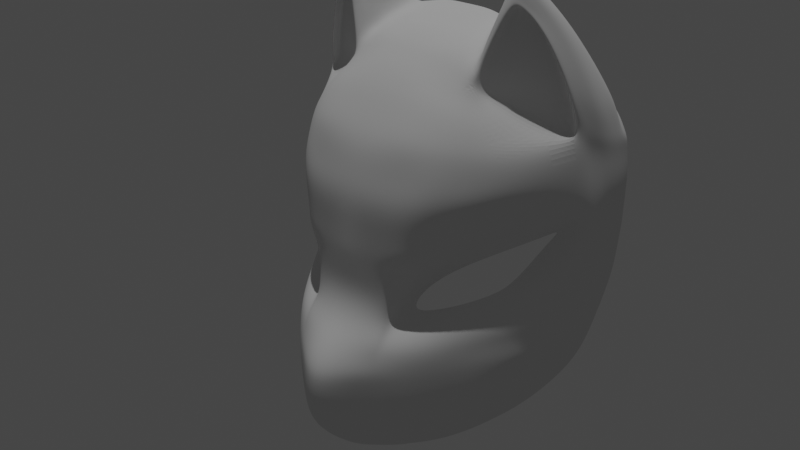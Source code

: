 # Source: Mask.blend  (saved by Blender 2.80.75; exported with 4.5.12 LTS)
import bpy
from mathutils import Matrix  # noqa: F401  (used for matrix-valued properties, if any)

bpy.ops.wm.read_factory_settings(use_empty=True)
scene = bpy.context.scene
scene.name = 'Scene'

# ---- collections
col_images = bpy.data.collections.new('Images'); scene.collection.children.link(col_images)
col_mask = bpy.data.collections.new('Mask'); scene.collection.children.link(col_mask)

# ---- world
world_world = bpy.data.worlds.new('World'); scene.world = world_world
world_world.use_nodes = True; world_world.node_tree.nodes.clear()
_N = world_world.node_tree.nodes; _L = world_world.node_tree.links
n0 = _N.new('ShaderNodeOutputWorld'); n0.name = 'World Output'; n0.location = (300, 300)
n1 = _N.new('ShaderNodeBackground'); n1.name = 'Background'; n1.location = (10, 300)
n1.inputs[0].default_value = (0.05088, 0.05088, 0.05088, 1.0)
_L.new(n1.outputs[0], n0.inputs[0])
n0.is_active_output = True
world_world.color = (0.05088, 0.05088, 0.05088)
world_world.use_sun_shadow = False
world_world.sun_shadow_jitter_overblur = 0.0

# ---- lights
light_sun = bpy.data.lights.new('Sun', 'SUN')
light_sun.transmission_factor = 0.0
light_sun.energy = 1.0
light_sun.shadow_soft_size = 0.125

# ---- meshes
me_plane = bpy.data.meshes.new('Plane')
me_plane.from_pydata([(0.0, 3.486, -1.599), (0.1287, 3.527, -1.817), (0.1287, 3.486, -1.599), (0.1221, 3.543, -2.07), (0.0, 3.527, -1.817), (0.0, 3.543, -2.07), (0.0, 3.426, -1.459), (0.1287, 3.426, -1.459), (0.0, 3.377, -1.383), (0.1287, 3.377, -1.383), (0.0, 3.321, -1.301), (0.1248, 3.321, -1.302), (0.1266, 3.257, -1.221), (0.0, 3.256, -1.219), (0.1308, 3.164, -1.124), (0.0, 3.166, -1.125), (0.1346, 3.064, -1.042), (0.0, 3.063, -1.04), (0.1386, 2.935, -0.9433), (0.0, 2.937, -0.9453), (0.1386, 2.822, -0.8819), (0.0, 2.819, -0.8789), (0.1394, 2.663, -0.83), (0.0, 2.66, -0.8252), (0.1397, 2.503, -0.78), (0.0, 2.503, -0.7769), (0.3436, 2.503, -0.8136), (0.525, 2.503, -0.8899), (1.271, 2.503, -2.127), (1.249, 2.503, -2.007), (1.2, 2.503, -1.905), (0.7054, 2.503, -1.073), (0.5756, 3.468, -2.042), (0.4276, 3.482, -2.043), (0.421, 3.483, -2.08), (0.3092, 3.51, -2.071), (0.3283, 3.51, -2.011), (0.2094, 3.533, -2.022), (0.2028, 3.535, -2.075), (0.1287, 3.541, -2.018), (0.0, 3.541, -2.018), (0.5629, 3.436, -2.095), (0.7577, 3.36, -2.082), (0.7265, 3.343, -2.128), (0.9473, 3.211, -2.133), (0.9195, 3.205, -2.174), (1.094, 3.08, -2.174), (1.071, 3.08, -2.212), (1.211, 2.89, -2.221), (1.204, 2.889, -2.254), (1.249, 2.791, -2.194), (1.247, 2.76, -2.271), (0.2139, 3.514, -1.818), (1.176, 3.12, -2.119), (1.177, 3.125, -2.006), (1.244, 2.808, -2.086), (1.107, 3.288, -2.066), (1.113, 3.293, -1.962), (1.009, 3.484, -1.995), (1.021, 3.491, -1.898), (0.8982, 3.677, -1.905), (0.9154, 3.685, -1.813), (0.7946, 3.833, -1.802), (0.8196, 3.833, -1.726), (0.755, 3.919, -1.728), (0.7556, 3.918, -1.681), (0.719, 3.938, -1.716), (0.7188, 3.942, -1.669), (0.685, 3.939, -1.707), (0.6841, 3.935, -1.668), (0.6543, 3.898, -1.745), (0.6307, 3.894, -1.69), (0.5956, 3.818, -1.817), (0.571, 3.812, -1.756), (0.5435, 3.726, -1.89), (0.5148, 3.719, -1.827), (0.4977, 3.631, -1.947), (0.471, 3.623, -1.877), (0.4464, 3.55, -1.977), (0.421, 3.546, -1.909), (0.3199, 3.508, -1.924), (0.2126, 3.525, -1.923), (1.227, 2.853, -2.224), (1.225, 2.837, -2.262), (1.129, 3.096, -2.164), (1.014, 3.243, -2.116), (0.8617, 3.413, -2.055), (0.712, 3.567, -1.992), (0.6999, 3.682, -1.93), (1.241, 2.819, -2.223), (1.157, 3.11, -2.156), (1.069, 3.27, -2.104), (0.9488, 3.455, -2.036), (0.8277, 3.627, -1.96), (1.239, 2.796, -2.268), (0.7459, 3.75, -1.885), (0.3901, 3.493, -2.036), (0.3737, 3.494, -2.076), (0.4938, 3.519, -2.015), (0.6204, 3.708, -1.916), (0.582, 3.608, -1.974), (0.6616, 3.798, -1.85), (0.7122, 3.881, -1.776), (1.049, 3.197, -1.763), (1.105, 2.885, -1.811), (0.9977, 3.349, -1.731), (0.9276, 3.515, -1.691), (0.8595, 3.635, -1.653), (0.7588, 3.745, -1.597), (0.7277, 3.752, -1.581), (0.6977, 3.729, -1.566), (0.6602, 3.656, -1.535), (0.614, 3.542, -1.509), (0.5738, 3.434, -1.481), (0.5479, 3.356, -1.466), (0.6144, 3.104, -1.455), (0.4721, 3.475, -2.043), (0.5318, 3.286, -1.454), (0.8027, 3.707, -1.623), (0.7207, 3.027, -1.501), (0.8652, 2.927, -1.581), (1.015, 2.86, -1.681), (0.5196, 3.679, -1.762), (0.6859, 3.905, -1.64), (0.8187, 3.815, -1.692), (1.098, 3.3, -1.904), (1.227, 2.824, -2.014), (1.009, 3.494, -1.846), (0.7553, 3.893, -1.655), (0.6324, 3.861, -1.654), (0.4738, 3.587, -1.802), (1.159, 3.134, -1.943), (0.9087, 3.679, -1.768), (0.7196, 3.915, -1.643), (0.5745, 3.774, -1.705), (0.4229, 3.516, -1.826), (0.4419, 3.472, -1.738), (0.4582, 3.43, -1.658), (0.4889, 3.351, -1.525), (0.5804, 3.722, -1.656), (0.58, 3.673, -1.611), (0.5873, 3.606, -1.55), (0.72, 3.877, -1.621), (0.7191, 3.841, -1.607), (0.7195, 3.796, -1.592), (0.8974, 3.67, -1.74), (0.8866, 3.662, -1.716), (0.8723, 3.65, -1.684), (1.135, 3.148, -1.901), (1.112, 3.16, -1.863), (1.081, 3.178, -1.813), (0.4877, 3.537, -1.722), (0.4941, 3.489, -1.649), (0.5156, 3.413, -1.536), (0.6355, 3.816, -1.625), (0.6321, 3.774, -1.6), (0.636, 3.717, -1.567), (0.7545, 3.859, -1.635), (0.7527, 3.827, -1.621), (0.752, 3.786, -1.607), (0.9906, 3.5, -1.809), (0.9733, 3.505, -1.777), (0.9498, 3.513, -1.733), (1.204, 2.839, -1.968), (1.181, 2.852, -1.932), (1.144, 2.873, -1.871), (1.076, 3.311, -1.864), (1.055, 3.321, -1.828), (1.027, 3.334, -1.779), (0.8143, 3.791, -1.674), (0.8098, 3.769, -1.658), (0.8046, 3.738, -1.64), (0.6873, 3.865, -1.617), (0.6874, 3.828, -1.602), (0.6894, 3.78, -1.582), (0.5283, 3.625, -1.693), (0.5309, 3.573, -1.629), (0.5414, 3.503, -1.542), (0.128, 3.538, -1.904), (0.0, 3.539, -1.901), (0.1287, 3.507, -1.708), (0.0, 3.507, -1.708), (0.2114, 3.494, -1.709), (0.3259, 3.495, -1.823), (0.3221, 3.47, -1.717), (0.3942, 3.46, -1.733), (0.4053, 3.421, -1.645), (0.4425, 3.327, -1.49), (0.5049, 3.229, -1.42), (0.5631, 3.154, -1.429), (0.4739, 3.468, -2.084), (0.383, 3.514, -1.921), (0.4312, 3.496, -2.027), (0.3937, 3.516, -1.994), (1.155, 3.001, -2.194), (1.188, 2.939, -2.207), (1.177, 2.946, -2.245), (1.141, 3.004, -2.232), (1.231, 2.885, -2.163), (1.21, 2.993, -2.149), (1.178, 2.996, -2.188), (1.206, 2.915, -2.206), (1.197, 2.993, -2.185), (1.222, 2.894, -2.201), (1.166, 3.026, -1.927), (1.188, 2.922, -1.95), (1.209, 3.0, -2.033), (1.229, 2.894, -2.064), (1.142, 3.04, -1.889), (1.166, 2.935, -1.914), (1.191, 3.012, -1.97), (1.212, 2.908, -1.995), (1.111, 3.058, -1.839), (1.13, 2.956, -1.857), (1.079, 3.076, -1.789), (1.098, 2.971, -1.819), (0.2155, 3.464, -1.597), (0.3261, 3.439, -1.617), (0.2143, 3.416, -1.459), (0.3411, 3.395, -1.515), (0.4203, 3.378, -1.567), (0.475, 3.387, -1.596), (0.5831, 3.64, -1.58), (0.7182, 3.818, -1.599), (0.8794, 3.656, -1.7), (1.096, 3.169, -1.838), (0.5027, 3.448, -1.595), (0.633, 3.745, -1.583), (0.7515, 3.806, -1.613), (0.9615, 3.509, -1.755), (1.164, 2.862, -1.904), (1.041, 3.327, -1.803), (0.8069, 3.753, -1.649), (0.6874, 3.803, -1.592), (0.5357, 3.538, -1.585), (1.126, 3.049, -1.864), (1.149, 2.945, -1.886), (0.2203, 3.368, -1.39), (0.343, 3.349, -1.438), (0.2296, 3.314, -1.316), (0.3606, 3.288, -1.366), (0.3856, 3.496, -1.831), (1.026, 3.197, -1.844), (1.074, 2.9, -1.852), (0.9749, 3.349, -1.811), (0.9047, 3.515, -1.771), (0.8366, 3.635, -1.734), (0.7588, 3.745, -1.677), (0.7277, 3.752, -1.662), (0.7134, 3.729, -1.647), (0.6759, 3.656, -1.616), (0.6296, 3.542, -1.573), (0.5895, 3.434, -1.54), (0.5751, 3.344, -1.522), (0.621, 3.115, -1.539), (0.5611, 3.272, -1.511), (0.8027, 3.707, -1.703), (0.7304, 3.043, -1.596), (0.8785, 2.953, -1.686), (1.021, 2.898, -1.786), (0.5557, 3.209, -1.499), (0.5691, 3.157, -1.498), (1.056, 3.076, -1.869), (1.059, 2.979, -1.855), (0.8649, 3.52, -1.732), (0.8021, 3.525, -1.692), (0.7394, 3.531, -1.652), (0.6767, 3.536, -1.613), (0.8005, 3.641, -1.699), (0.7798, 3.643, -1.687), (0.7399, 3.648, -1.663), (0.7001, 3.652, -1.639), (0.913, 3.366, -1.757), (0.8282, 3.383, -1.703), (0.7434, 3.4, -1.649), (0.6586, 3.417, -1.594), (0.9489, 3.227, -1.78), (0.8491, 3.257, -1.716), (0.7492, 3.286, -1.652), (0.6494, 3.316, -1.588), (0.6461, 3.237, -1.583), (0.7526, 3.197, -1.655), (0.8615, 3.156, -1.727), (0.9703, 3.116, -1.798), (0.6386, 3.169, -1.572), (0.7504, 3.117, -1.646), (0.87, 3.062, -1.726), (0.9861, 3.013, -1.805), (0.2457, 3.246, -1.228), (0.273, 3.155, -1.131), (0.3023, 3.054, -1.05), (0.3285, 2.931, -0.9568), (0.3721, 3.219, -1.275), (0.411, 3.137, -1.182), (0.4548, 3.036, -1.107), (0.4997, 2.908, -1.03), (0.4827, 3.172, -1.326), (0.5183, 3.102, -1.248), (0.5728, 3.01, -1.189), (0.5412, 3.136, -1.349), (0.5873, 3.084, -1.322), (0.6308, 2.888, -1.141), (0.7558, 2.878, -1.312), (0.6687, 2.995, -1.31), (0.3346, 2.823, -0.9104), (0.5141, 2.81, -0.9896), (0.6507, 2.795, -1.109), (0.8098, 2.789, -1.321), (0.3395, 2.668, -0.8666), (0.5237, 2.665, -0.9412), (0.6604, 2.66, -1.066), (0.8431, 2.67, -1.321), (1.07, 2.748, -1.691), (1.137, 2.772, -1.815), (1.159, 2.766, -1.888), (1.191, 2.747, -1.949), (1.212, 2.734, -1.985), (1.234, 2.719, -2.031), (1.25, 2.702, -2.103), (1.25, 2.659, -2.287), (1.254, 2.683, -2.208), (1.174, 2.757, -1.921), (1.087, 2.503, -1.69), (1.165, 2.503, -1.828), (1.235, 2.503, -1.971), (1.262, 2.503, -2.054), (1.27, 2.503, -2.227), (1.22, 2.503, -1.943), (0.8707, 2.503, -1.326), (1.259, 2.503, -2.302), (1.224, 2.113, -1.95), (1.241, 2.113, -2.325), (0.8842, 1.794, -1.507), (1.252, 2.113, -2.251), (1.246, 2.113, -2.071), (1.238, 2.113, -1.983), (1.06, 2.154, -1.843), (0.8421, 2.118, -1.495), (1.198, 2.103, -1.903), (1.243, 2.113, -2.024), (1.253, 2.113, -2.151), (0.3436, 2.113, -0.794), (0.0, 2.113, -0.737), (0.1397, 2.113, -0.7589), (1.204, 1.761, -1.95), (1.214, 1.771, -2.321), (1.221, 1.76, -2.249), (1.217, 1.76, -2.077), (1.209, 1.76, -1.986), (1.159, 1.761, -1.819), (1.054, 1.76, -1.657), (1.194, 1.761, -1.9), (1.214, 1.76, -2.026), (1.223, 1.76, -2.155), (0.3213, 1.763, -0.789), (0.0, 1.774, -0.7215), (0.1985, 1.763, -0.7576), (0.0, 1.614, -0.6449), (0.0, 1.493, -0.511), (0.2009, 1.622, -0.7014), (0.2962, 1.624, -0.7535), (0.5234, 1.65, -1.004), (0.6817, 1.686, -1.163), (0.8442, 1.72, -1.404), (1.046, 1.638, -1.643), (1.181, 1.609, -1.949), (1.188, 1.61, -2.316), (1.197, 1.609, -2.249), (1.193, 1.609, -2.076), (1.185, 1.609, -1.985), (1.149, 1.612, -1.814), (1.175, 1.609, -1.899), (1.189, 1.609, -2.026), (1.198, 1.609, -2.154), (0.2124, 1.508, -0.6133), (1.149, 1.411, -2.237), (1.141, 1.41, -2.316), (1.134, 1.411, -1.942), (1.038, 1.411, -1.646), (1.042, 1.511, -1.632), (1.155, 1.51, -1.944), (1.163, 1.51, -2.315), (1.171, 1.51, -2.243), (1.167, 1.51, -2.071), (1.159, 1.51, -1.98), (1.127, 1.51, -1.808), (1.149, 1.51, -1.894), (1.163, 1.51, -2.02), (1.172, 1.51, -2.149), (0.2201, 1.408, -0.5569), (0.0, 1.391, -0.4083), (0.3047, 1.511, -0.6611), (0.5262, 1.518, -0.8436), (0.6916, 1.523, -1.04), (0.8722, 1.53, -1.344), (1.145, 1.411, -2.069), (0.883, 1.412, -1.353), (0.6985, 1.412, -1.015), (0.5384, 1.412, -0.8021), (0.3126, 1.41, -0.6231), (1.151, 1.411, -2.146), (1.142, 1.411, -2.019), (1.127, 1.411, -1.892), (1.105, 1.411, -1.806), (1.137, 1.411, -1.978), (1.126, 1.307, -2.23), (1.112, 1.307, -2.311), (1.111, 1.307, -1.936), (1.028, 1.307, -1.624), (0.2247, 1.307, -0.5097), (0.0, 1.307, -0.3494), (1.123, 1.307, -2.065), (0.8894, 1.307, -1.336), (0.7166, 1.307, -1.029), (0.5498, 1.307, -0.7991), (0.3182, 1.307, -0.5889), (1.128, 1.307, -2.141), (1.119, 1.307, -2.013), (1.104, 1.307, -1.885), (1.082, 1.307, -1.787), (1.115, 1.307, -1.973), (1.107, 1.208, -2.221), (1.093, 1.208, -2.302), (1.092, 1.208, -1.926), (1.026, 1.208, -1.61), (0.2151, 1.208, -0.4925), (0.0, 1.208, -0.3119), (1.103, 1.208, -2.055), (0.8894, 1.208, -1.327), (0.7271, 1.208, -1.038), (0.5498, 1.208, -0.7897), (0.3214, 1.208, -0.5837), (1.108, 1.208, -2.132), (1.1, 1.208, -2.004), (1.085, 1.208, -1.875), (1.062, 1.208, -1.777), (1.095, 1.208, -1.963), (1.033, 0.9412, -2.217), (1.018, 0.9412, -2.278), (1.017, 0.9412, -1.923), (0.9517, 0.9412, -1.607), (0.2151, 0.9412, -0.4891), (0.0, 0.9412, -0.3085), (1.029, 0.9412, -2.052), (0.8894, 0.9412, -1.323), (0.7271, 0.9412, -1.035), (0.5498, 0.9412, -0.7864), (0.3683, 0.9412, -0.6206), (1.034, 0.9412, -2.129), (1.025, 0.9412, -2.001), (1.01, 0.9412, -1.872), (0.9881, 0.9412, -1.774), (1.021, 0.9412, -1.96), (0.948, 0.779, -2.173), (0.9339, 0.779, -2.234), (0.9328, 0.779, -1.879), (0.8776, 0.779, -1.611), (0.2092, 0.779, -0.5126), (0.0, 0.779, -0.3829), (0.9446, 0.779, -2.008), (0.822, 0.779, -1.357), (0.6823, 0.779, -1.062), (0.5236, 0.779, -0.8242), (0.3616, 0.779, -0.6477), (0.9494, 0.779, -2.085), (0.9407, 0.779, -1.957), (0.9259, 0.779, -1.828), (0.9113, 0.779, -1.764), (0.9365, 0.779, -1.916), (0.8461, 0.6249, -2.12), (0.8376, 0.6276, -2.175), (0.832, 0.6249, -1.828), (0.782, 0.6249, -1.585), (0.1673, 0.6249, -0.6432), (0.0, 0.6276, -0.5208), (0.8444, 0.6249, -1.962), (0.729, 0.6249, -1.375), (0.6285, 0.6249, -1.124), (0.489, 0.6249, -0.9102), (0.316, 0.6249, -0.7565), (0.8483, 0.6249, -2.037), (0.8403, 0.6249, -1.909), (0.8245, 0.6249, -1.777), (0.8096, 0.6249, -1.708), (0.8362, 0.6249, -1.867), (0.7604, 0.5237, -2.072), (0.7502, 0.5251, -2.12), (0.7473, 0.5237, -1.782), (0.6995, 0.5237, -1.55), (0.1306, 0.5237, -0.7316), (0.0, 0.5251, -0.641), (0.76, 0.5237, -1.92), (0.6531, 0.5237, -1.38), (0.5647, 0.5237, -1.171), (0.429, 0.5237, -0.992), (0.2664, 0.5237, -0.8481), (0.7632, 0.5237, -1.993), (0.7559, 0.5237, -1.866), (0.7393, 0.5237, -1.731), (0.7244, 0.5237, -1.66), (0.7518, 0.5237, -1.823), (0.6445, 0.4362, -2.019), (0.6395, 0.4376, -2.067), (0.6309, 0.4363, -1.733), (0.5864, 0.4363, -1.519), (0.1063, 0.4362, -0.8227), (0.0, 0.4376, -0.7466), (0.6438, 0.4363, -1.871), (0.5482, 0.4363, -1.388), (0.4776, 0.4363, -1.221), (0.3629, 0.4363, -1.064), (0.2249, 0.4363, -0.93), (0.6469, 0.4363, -1.941), (0.6397, 0.4363, -1.817), (0.6229, 0.4363, -1.681), (0.6085, 0.4363, -1.613), (0.6355, 0.4363, -1.774), (0.538, 0.3591, -1.962), (0.5369, 0.3627, -2.006), (0.5228, 0.3577, -1.688), (0.4781, 0.3577, -1.495), (0.0994, 0.3591, -0.9424), (0.0, 0.3627, -0.8764), (0.5361, 0.3577, -1.827), (0.4407, 0.3577, -1.396), (0.3792, 0.3577, -1.275), (0.2906, 0.3577, -1.147), (0.195, 0.3578, -1.039), (0.5388, 0.3578, -1.891), (0.5321, 0.3577, -1.776), (0.5147, 0.3577, -1.638), (0.5008, 0.3577, -1.574), (0.5278, 0.3577, -1.732), (0.4327, 0.2938, -1.905), (0.4356, 0.2977, -1.952), (0.4178, 0.2923, -1.642), (0.3823, 0.2923, -1.481), (0.09756, 0.2938, -1.043), (0.0, 0.2977, -0.9874), (0.4304, 0.2923, -1.774), (0.3547, 0.2923, -1.408), (0.3086, 0.2923, -1.316), (0.2412, 0.2923, -1.209), (0.1735, 0.2924, -1.121), (0.4329, 0.2924, -1.835), (0.4266, 0.2923, -1.726), (0.4111, 0.2923, -1.599), (0.3999, 0.2923, -1.545), (0.4224, 0.2923, -1.683), (0.3339, 0.2569, -1.855), (0.3345, 0.2591, -1.89), (0.3197, 0.2559, -1.609), (0.29, 0.2559, -1.459), (0.07729, 0.2552, -1.116), (0.0, 0.2563, -1.084), (0.3304, 0.2559, -1.743), (0.2678, 0.256, -1.393), (0.2345, 0.256, -1.316), (0.1904, 0.2561, -1.235), (0.141, 0.2565, -1.167), (0.3327, 0.2561, -1.8), (0.3274, 0.2559, -1.694), (0.3136, 0.2559, -1.566), (0.3044, 0.2559, -1.516), (0.3239, 0.2559, -1.651), (0.0, 0.2035, -1.783), (0.0, 0.2049, -1.81), (0.0, 0.203, -1.682), (0.0, 0.2031, -1.734), (0.0, 0.203, -1.633), (0.0, 0.203, -1.59), (0.2274, 0.228, -1.82), (0.0, 0.203, -1.548), (0.0, 0.203, -1.506), (0.0, 0.203, -1.407), (0.0, 0.203, -1.46), (0.0, 0.2033, -1.349), (0.0, 0.2047, -1.285), (0.0, 0.2104, -1.219), (0.0, 0.2261, -1.155), (0.1148, 0.2103, -1.796), (0.1151, 0.2118, -1.825), (0.2277, 0.2298, -1.851), (0.2244, 0.2274, -1.713), (0.1132, 0.2098, -1.691), (0.1141, 0.2099, -1.745), (0.2261, 0.2275, -1.768), (0.2198, 0.2274, -1.621), (0.1109, 0.2098, -1.6), (0.1121, 0.2098, -1.643), (0.2223, 0.2274, -1.664), (0.2125, 0.2275, -1.538), (0.1071, 0.2098, -1.517), (0.1093, 0.2098, -1.559), (0.2167, 0.2275, -1.58), (0.1964, 0.2275, -1.437), (0.09901, 0.2098, -1.418), (0.1039, 0.2098, -1.471), (0.2061, 0.2275, -1.491), (0.07192, 0.2147, -1.229), (0.1365, 0.2292, -1.241), (0.1161, 0.2332, -1.192), (0.06691, 0.2272, -1.171), (0.09184, 0.2099, -1.359), (0.1817, 0.2275, -1.376), (0.161, 0.2277, -1.308), (0.08213, 0.2107, -1.294), (1.199, 2.329, -1.899), (1.261, 2.308, -2.239), (1.25, 2.308, -2.313), (0.3436, 2.308, -0.8038), (1.236, 2.329, -1.978), (1.262, 2.308, -2.139), (0.1397, 2.308, -0.7695), (0.0, 2.308, -0.757), (1.254, 2.308, -2.063), (1.246, 2.308, -2.016), (0.525, 2.308, -0.8887), (1.154, 2.326, -1.821), (0.8828, 2.32, -1.475), (0.7523, 2.308, -1.19), (1.064, 2.323, -1.687), (1.221, 2.329, -1.944), (1.237, 1.936, -2.25), (1.227, 1.942, -2.323), (1.232, 1.936, -2.074), (1.238, 1.936, -2.153), (0.1691, 1.938, -0.7583), (0.3422, 1.938, -0.794), (0.525, 2.113, -0.8876), (1.137, 1.941, -1.809), (1.197, 1.937, -1.901), (1.224, 1.936, -1.985), (1.228, 1.936, -2.025), (0.5213, 1.927, -1.11), (1.214, 1.937, -1.95), (0.3886, 1.77, -0.9972), (0.0, 1.944, -0.7293), (0.3762, 1.633, -0.897), (0.379, 1.411, -0.6758), (0.3859, 1.512, -0.7347), (0.3864, 1.307, -0.6507), (0.3886, 1.208, -0.6443), (0.4217, 0.9412, -0.6694), (0.4093, 0.779, -0.6996), (0.3669, 0.6249, -0.8017), (0.3142, 0.5237, -0.8904), (0.2655, 0.4363, -0.9693), (0.2232, 0.3577, -1.07), (0.1934, 0.2924, -1.147), (0.1555, 0.2564, -1.187), (0.0, 0.2215, -1.174), (0.1221, 0.232, -1.207), (0.06839, 0.2235, -1.188), (0.3248, 1.627, -0.7989), (0.3504, 1.768, -0.8649), (0.4345, 1.938, -0.9549), (0.3458, 1.41, -0.6494), (0.334, 1.512, -0.6929), (0.3523, 1.307, -0.6198), (0.355, 1.208, -0.614), (0.395, 0.9412, -0.645), (0.3854, 0.779, -0.6737), (0.3414, 0.6249, -0.7791), (0.2903, 0.5237, -0.8693), (0.2452, 0.4363, -0.9497), (0.2091, 0.3578, -1.055), (0.1834, 0.2924, -1.134), (0.1482, 0.2564, -1.177), (0.0, 0.2238, -1.164), (0.1191, 0.2326, -1.2), (0.06765, 0.2253, -1.179), (0.9286, 1.888, -1.609), (1.058, 1.866, -1.679), (0.9945, 2.025, -1.742), (0.3429, 2.025, -0.794), (0.1544, 2.026, -0.7586), (0.0, 2.028, -0.7331), (0.4798, 2.025, -0.9212), (0.6651, 2.024, -1.241), (0.3424, 1.627, -0.8405), (0.3691, 1.768, -0.931), (0.4768, 1.927, -1.027), (0.3624, 1.411, -0.6626), (0.3523, 1.512, -0.7088), (0.3693, 1.307, -0.6352), (0.3718, 1.208, -0.6291), (0.4084, 0.9412, -0.6572), (0.3974, 0.779, -0.6866), (0.3542, 0.6249, -0.7904), (0.3022, 0.5237, -0.8798), (0.2554, 0.4363, -0.9595), (0.2161, 0.3578, -1.062), (0.1884, 0.2924, -1.14), (0.1519, 0.2564, -1.182), (0.0, 0.2227, -1.169), (0.1206, 0.2323, -1.203), (0.06802, 0.2244, -1.184), (0.6719, 2.114, -1.24), (0.575, 2.025, -1.101), (0.9976, 2.173, -1.708), (1.076, 2.208, -1.838), (0.0, 2.21, -0.747), (0.3436, 2.21, -0.7989), (0.1397, 2.21, -0.7642), (0.525, 2.21, -0.8881), (0.7091, 2.21, -1.234), (0.8722, 2.214, -1.512), (1.032, 2.237, -1.699), (1.148, 2.091, -1.859), (1.257, 2.21, -2.145), (1.245, 2.21, -2.02), (1.222, 2.204, -1.946), (1.182, 2.199, -1.902), (1.256, 2.21, -2.245), (1.245, 2.21, -2.319), (1.237, 2.204, -1.981), (1.25, 2.21, -2.067), (1.187, 2.25, -1.902), (1.259, 2.259, -2.242), (1.247, 2.259, -2.316), (1.236, 2.256, -1.98), (1.252, 2.259, -2.065), (1.26, 2.259, -2.142), (1.246, 2.259, -2.018), (1.222, 2.256, -1.946), (1.193, 2.28, -1.901), (1.26, 2.283, -2.24), (1.249, 2.283, -2.315), (1.236, 2.283, -1.979), (1.253, 2.283, -2.064), (1.261, 2.283, -2.141), (1.246, 2.283, -2.017), (1.221, 2.283, -1.945), (1.119, 2.259, -1.83), (0.853, 1.806, -1.481), (1.014, 2.137, -1.805), (0.8519, 2.096, -1.506), (0.5362, 1.683, -1.053), (0.685, 1.723, -1.2), (0.8048, 1.767, -1.377), (0.5394, 1.923, -1.136), (0.4159, 1.779, -1.029), (0.4092, 1.671, -0.9621), (0.9007, 1.893, -1.591), (0.9593, 2.031, -1.712), (0.6837, 2.019, -1.275), (0.9772, 2.15, -1.691), (1.035, 2.177, -1.801)], [], [(180, 181, 0, 2), (2, 0, 6, 7), (7, 6, 8, 9), (9, 8, 10, 11), (12, 13, 15, 14), (14, 15, 17, 16), (16, 17, 19, 18), (18, 19, 21, 20), (20, 21, 23, 22), (22, 23, 25, 24), (40, 39, 3, 5), (4, 1, 178, 179), (1, 52, 81, 178), (3, 39, 37, 38), (38, 37, 36, 35), (97, 96, 33, 34), (190, 116, 32, 41), (41, 32, 42, 43), (43, 42, 44, 45), (45, 44, 46, 47), (196, 195, 48, 49), (94, 89, 50, 51), (39, 178, 81, 37), (53, 56, 57, 54), (56, 58, 59, 57), (58, 60, 61, 59), (60, 62, 63, 61), (62, 64, 65, 63), (64, 66, 67, 65), (66, 68, 69, 67), (68, 70, 71, 69), (70, 72, 73, 71), (72, 74, 75, 73), (74, 76, 77, 75), (79, 135, 130, 77), (36, 37, 81, 80), (76, 78, 79, 77), (192, 98, 32, 116), (203, 198, 50, 89), (90, 91, 56, 53), (91, 92, 58, 56), (92, 93, 60, 58), (42, 32, 87, 86), (44, 42, 86, 85), (46, 44, 85, 84), (195, 201, 82, 48), (49, 48, 82, 83), (95, 93, 87, 88), (99, 88, 87, 100), (100, 87, 32, 98), (62, 60, 93, 95), (86, 87, 93, 92), (85, 86, 92, 91), (84, 85, 91, 90), (201, 203, 89, 82), (83, 82, 89, 94), (99, 101, 95, 88), (101, 102, 62, 95), (72, 70, 102, 101), (74, 72, 101, 99), (76, 100, 98, 78), (74, 99, 100, 76), (183, 80, 81, 52), (35, 36, 96, 97), (66, 102, 70, 68), (62, 102, 66, 64), (77, 130, 122, 75), (63, 65, 128, 124), (61, 132, 127, 59), (63, 124, 132, 61), (71, 129, 123, 69), (75, 122, 134, 73), (67, 133, 128, 65), (59, 127, 125, 57), (57, 125, 131, 54), (69, 123, 133, 67), (73, 134, 129, 71), (191, 79, 78, 193), (205, 163, 126, 211), (211, 126, 55, 207), (236, 230, 164, 209), (130, 151, 175, 122), (151, 152, 176, 175), (226, 153, 177, 234), (134, 139, 154, 129), (139, 140, 155, 154), (222, 141, 156, 227), (123, 172, 142, 133), (172, 173, 143, 142), (233, 174, 144, 223), (124, 128, 157, 169), (169, 157, 158, 170), (232, 228, 159, 171), (132, 145, 160, 127), (145, 146, 161, 160), (224, 147, 162, 229), (125, 166, 148, 131), (166, 167, 149, 148), (231, 168, 150, 225), (199, 53, 54, 206), (209, 164, 163, 205), (127, 160, 166, 125), (160, 161, 167, 166), (229, 162, 168, 231), (124, 169, 145, 132), (169, 170, 146, 145), (232, 171, 147, 224), (133, 142, 157, 128), (142, 143, 158, 157), (223, 144, 159, 228), (129, 154, 172, 123), (154, 155, 173, 172), (227, 156, 174, 233), (122, 175, 139, 134), (175, 176, 140, 139), (234, 177, 141, 222), (135, 136, 151, 130), (136, 137, 152, 151), (221, 138, 153, 226), (40, 179, 178, 39), (1, 4, 181, 180), (182, 52, 1, 180), (182, 184, 183, 52), (192, 96, 36, 193), (98, 192, 193, 78), (80, 191, 193, 36), (96, 192, 116, 33), (34, 33, 116, 190), (186, 137, 136, 185), (220, 221, 137, 186), (109, 108, 159, 144), (149, 208, 204, 148), (208, 209, 205, 204), (50, 198, 207, 55), (198, 199, 206, 207), (108, 118, 171, 159), (225, 235, 208, 149), (235, 236, 209, 208), (131, 210, 206, 54), (210, 211, 207, 206), (148, 204, 210, 131), (204, 205, 211, 210), (84, 90, 202, 200), (200, 202, 203, 201), (46, 84, 200, 194), (194, 200, 201, 195), (90, 53, 199, 202), (202, 199, 198, 203), (47, 46, 194, 197), (197, 194, 195, 196), (184, 182, 216, 217), (2, 216, 182, 180), (7, 218, 216, 2), (217, 216, 218, 219), (186, 185, 184, 217), (212, 213, 236, 235), (150, 212, 235, 225), (187, 138, 221, 220), (137, 221, 226, 152), (176, 234, 222, 140), (155, 227, 233, 173), (143, 223, 228, 158), (170, 232, 224, 146), (161, 229, 231, 167), (167, 231, 225, 149), (146, 224, 229, 161), (170, 158, 228, 232), (173, 233, 223, 143), (140, 222, 227, 155), (152, 226, 234, 176), (213, 165, 230, 236), (219, 220, 186, 217), (219, 218, 237, 238), (9, 237, 218, 7), (187, 220, 219, 238), (239, 237, 9, 11), (238, 237, 239, 240), (118, 107, 147, 171), (183, 184, 185, 241), (135, 241, 185, 136), (135, 79, 191, 241), (191, 80, 183, 241), (117, 188, 260, 255), (113, 114, 253, 252), (106, 107, 246, 245), (120, 121, 259, 258), (107, 118, 256, 246), (115, 119, 257, 254), (108, 109, 248, 247), (214, 103, 242, 262), (118, 108, 247, 256), (109, 110, 249, 248), (215, 214, 262, 263), (114, 117, 255, 253), (110, 111, 250, 249), (104, 215, 263, 243), (115, 254, 261, 189), (111, 112, 251, 250), (103, 105, 244, 242), (119, 120, 258, 257), (112, 113, 252, 251), (105, 106, 245, 244), (104, 243, 259, 121), (188, 189, 261, 260), (107, 106, 162, 147), (106, 105, 168, 162), (105, 103, 150, 168), (212, 150, 103, 214), (213, 212, 214, 215), (165, 213, 215, 104), (110, 109, 144, 174), (111, 110, 174, 156), (112, 111, 156, 141), (113, 112, 141, 177), (114, 113, 177, 153), (117, 114, 153, 138), (187, 188, 117, 138), (187, 238, 240, 188), (267, 271, 250, 251), (275, 267, 251, 252), (279, 275, 252, 253), (283, 262, 242, 276), (287, 263, 262, 283), (260, 284, 280, 255), (284, 285, 281, 280), (285, 286, 282, 281), (286, 287, 283, 282), (255, 280, 279, 253), (280, 281, 278, 279), (281, 282, 277, 278), (282, 283, 276, 277), (242, 244, 272, 276), (276, 272, 273, 277), (277, 273, 274, 278), (278, 274, 275, 279), (244, 245, 264, 272), (272, 264, 265, 273), (273, 265, 266, 274), (274, 266, 267, 275), (245, 246, 268, 264), (264, 268, 269, 265), (265, 269, 270, 266), (266, 270, 271, 267), (249, 250, 271, 248), (248, 271, 270, 247), (247, 270, 269, 256), (256, 269, 268, 246), (243, 263, 287, 259), (259, 287, 286, 258), (258, 286, 285, 257), (257, 285, 284, 254), (254, 284, 260, 261), (289, 288, 12, 14), (290, 289, 14, 16), (291, 290, 16, 18), (289, 293, 292, 288), (291, 295, 294, 290), (290, 294, 293, 289), (293, 294, 298, 297), (293, 297, 296, 292), (297, 300, 299, 296), (295, 301, 298, 294), (298, 303, 300, 297), (302, 303, 298, 301), (304, 291, 18, 20), (295, 291, 304, 305), (301, 295, 305, 306), (302, 301, 306, 307), (308, 304, 20, 22), (305, 304, 308, 309), (306, 305, 309, 310), (307, 306, 310, 311), (313, 104, 121, 312), (163, 164, 315, 316), (55, 126, 317, 318), (50, 55, 318, 320), (230, 165, 314, 321), (164, 230, 321, 315), (51, 50, 320, 319), (126, 163, 316, 317), (165, 104, 313, 314), (11, 10, 13, 12), (239, 11, 12, 288), (240, 239, 288, 292), (188, 240, 292, 296), (189, 188, 296, 299), (115, 189, 299, 300), (119, 115, 300, 303), (119, 303, 302, 120), (121, 120, 302, 307), (311, 312, 121, 307), (24, 26, 308, 22), (309, 308, 26, 27), (310, 309, 27, 31), (311, 310, 31, 328), (312, 311, 328, 322), (313, 312, 322, 323), (318, 317, 325, 28), (317, 316, 29, 325), (316, 315, 324, 29), (315, 321, 327, 324), (320, 318, 28, 326), (321, 314, 30, 327), (319, 320, 326, 329), (314, 313, 323, 30), (711, 716, 335, 339), (716, 712, 330, 335), (703, 704, 343, 341), (714, 710, 340, 333), (705, 703, 341, 629), (715, 714, 333, 331), (712, 713, 338, 330), (717, 711, 339, 334), (332, 363, 364, 350), (704, 702, 342, 343), (656, 682, 699, 678), (710, 717, 334, 340), (624, 623, 346, 345), (626, 625, 347, 353), (628, 627, 356, 354), (631, 630, 349, 351), (633, 632, 348, 352), (680, 681, 655, 654), (635, 631, 351, 344), (625, 633, 352, 347), (623, 626, 353, 346), (632, 635, 344, 348), (627, 637, 355, 356), (356, 355, 357, 359), (360, 354, 356, 359), (348, 344, 365, 369), (352, 348, 369, 372), (351, 349, 370, 371), (345, 346, 367, 366), (353, 347, 368, 373), (344, 351, 371, 365), (347, 352, 372, 368), (346, 353, 373, 367), (349, 350, 364, 370), (358, 374, 359, 357), (360, 359, 374, 391), (658, 654, 360, 391), (365, 371, 386, 380), (366, 367, 382, 381), (373, 368, 383, 388), (371, 370, 385, 386), (369, 365, 380, 384), (372, 369, 384, 387), (367, 373, 388, 382), (368, 372, 387, 383), (385, 370, 364, 379), (394, 379, 364, 363), (394, 363, 362, 393), (362, 361, 392, 393), (393, 392, 398, 397), (387, 384, 404, 401), (379, 394, 396, 378), (382, 388, 400, 375), (658, 391, 399, 657), (385, 379, 378, 403), (374, 358, 390, 389), (386, 385, 403, 402), (381, 382, 375, 376), (383, 387, 401, 395), (384, 380, 377, 404), (394, 393, 397, 396), (391, 374, 389, 399), (388, 383, 395, 400), (380, 386, 402, 377), (399, 389, 409, 415), (657, 399, 415, 659), (378, 396, 412, 408), (395, 401, 417, 411), (403, 378, 408, 419), (397, 398, 414, 413), (402, 403, 419, 418), (376, 375, 405, 406), (404, 377, 407, 420), (396, 397, 413, 412), (375, 400, 416, 405), (377, 402, 418, 407), (389, 390, 410, 409), (401, 404, 420, 417), (400, 395, 411, 416), (412, 413, 429, 428), (416, 411, 427, 432), (659, 415, 431, 660), (411, 417, 433, 427), (419, 408, 424, 435), (418, 419, 435, 434), (420, 407, 423, 436), (409, 410, 426, 425), (407, 418, 434, 423), (415, 409, 425, 431), (417, 420, 436, 433), (408, 412, 428, 424), (406, 405, 421, 422), (413, 414, 430, 429), (405, 416, 432, 421), (434, 435, 451, 450), (436, 423, 439, 452), (425, 426, 442, 441), (423, 434, 450, 439), (431, 425, 441, 447), (433, 436, 452, 449), (424, 428, 444, 440), (422, 421, 437, 438), (429, 430, 446, 445), (421, 432, 448, 437), (428, 429, 445, 444), (432, 427, 443, 448), (660, 431, 447, 661), (427, 433, 449, 443), (435, 424, 440, 451), (448, 443, 459, 464), (661, 447, 463, 662), (443, 449, 465, 459), (451, 440, 456, 467), (450, 451, 467, 466), (452, 439, 455, 468), (441, 442, 458, 457), (439, 450, 466, 455), (447, 441, 457, 463), (449, 452, 468, 465), (440, 444, 460, 456), (438, 437, 453, 454), (445, 446, 462, 461), (437, 448, 464, 453), (444, 445, 461, 460), (465, 468, 484, 481), (456, 460, 476, 472), (454, 453, 469, 470), (461, 462, 478, 477), (453, 464, 480, 469), (460, 461, 477, 476), (464, 459, 475, 480), (662, 463, 479, 663), (459, 465, 481, 475), (467, 456, 472, 483), (466, 467, 483, 482), (468, 455, 471, 484), (457, 458, 474, 473), (455, 466, 482, 471), (463, 457, 473, 479), (470, 469, 485, 486), (477, 478, 494, 493), (469, 480, 496, 485), (476, 477, 493, 492), (480, 475, 491, 496), (663, 479, 495, 664), (475, 481, 497, 491), (483, 472, 488, 499), (482, 483, 499, 498), (484, 471, 487, 500), (473, 474, 490, 489), (471, 482, 498, 487), (479, 473, 489, 495), (481, 484, 500, 497), (472, 476, 492, 488), (493, 494, 510, 509), (485, 496, 512, 501), (492, 493, 509, 508), (496, 491, 507, 512), (664, 495, 511, 665), (491, 497, 513, 507), (499, 488, 504, 515), (498, 499, 515, 514), (500, 487, 503, 516), (489, 490, 506, 505), (487, 498, 514, 503), (495, 489, 505, 511), (497, 500, 516, 513), (488, 492, 508, 504), (486, 485, 501, 502), (513, 516, 532, 529), (504, 508, 524, 520), (502, 501, 517, 518), (509, 510, 526, 525), (501, 512, 528, 517), (508, 509, 525, 524), (512, 507, 523, 528), (665, 511, 527, 666), (507, 513, 529, 523), (515, 504, 520, 531), (514, 515, 531, 530), (516, 503, 519, 532), (505, 506, 522, 521), (503, 514, 530, 519), (511, 505, 521, 527), (523, 529, 545, 539), (531, 520, 536, 547), (530, 531, 547, 546), (532, 519, 535, 548), (521, 522, 538, 537), (519, 530, 546, 535), (527, 521, 537, 543), (529, 532, 548, 545), (520, 524, 540, 536), (518, 517, 533, 534), (525, 526, 542, 541), (517, 528, 544, 533), (524, 525, 541, 540), (528, 523, 539, 544), (666, 527, 543, 667), (536, 540, 556, 552), (534, 533, 549, 550), (541, 542, 558, 557), (533, 544, 560, 549), (540, 541, 557, 556), (544, 539, 555, 560), (667, 543, 559, 668), (539, 545, 561, 555), (547, 536, 552, 563), (546, 547, 563, 562), (548, 535, 551, 564), (537, 538, 554, 553), (535, 546, 562, 551), (543, 537, 553, 559), (545, 548, 564, 561), (581, 580, 565, 566), (585, 584, 567, 568), (549, 560, 586, 571), (589, 588, 570, 569), (593, 592, 573, 572), (597, 596, 574, 575), (671, 602, 579, 669), (603, 606, 577, 576), (606, 599, 578, 577), (603, 576, 574, 596), (597, 575, 573, 592), (593, 572, 570, 588), (589, 569, 567, 584), (580, 585, 568, 565), (571, 586, 585, 580), (561, 590, 583, 555), (590, 589, 584, 583), (551, 594, 587, 564), (594, 593, 588, 587), (563, 598, 591, 562), (598, 597, 592, 591), (556, 604, 595, 552), (604, 603, 596, 595), (557, 558, 600, 605), (605, 600, 599, 606), (556, 557, 605, 604), (604, 605, 606, 603), (668, 559, 601, 670), (670, 601, 602, 671), (563, 552, 595, 598), (598, 595, 596, 597), (551, 562, 591, 594), (594, 591, 592, 593), (561, 564, 587, 590), (590, 587, 588, 589), (560, 555, 583, 586), (586, 583, 584, 585), (550, 549, 571, 582), (582, 571, 580, 581), (554, 579, 602, 553), (553, 602, 601, 559), (30, 323, 618, 607), (28, 325, 615, 612), (31, 27, 617, 620), (323, 322, 621, 618), (24, 25, 614, 613), (328, 31, 620, 619), (325, 29, 616, 615), (322, 328, 619, 621), (327, 30, 607, 622), (329, 326, 608, 609), (27, 26, 610, 617), (326, 28, 612, 608), (26, 24, 613, 610), (324, 327, 622, 611), (29, 324, 611, 616), (676, 677, 637, 627), (656, 628, 354, 655), (335, 330, 635, 632), (333, 340, 626, 623), (334, 339, 633, 625), (330, 338, 631, 635), (339, 335, 632, 633), (675, 676, 627, 628), (340, 334, 625, 626), (331, 333, 623, 624), (600, 652, 653, 599), (558, 650, 652, 600), (599, 653, 651, 578), (542, 649, 650, 558), (526, 648, 649, 542), (510, 647, 648, 526), (494, 646, 647, 510), (478, 645, 646, 494), (462, 644, 645, 478), (446, 643, 644, 462), (430, 642, 643, 446), (414, 641, 642, 430), (398, 639, 641, 414), (392, 640, 639, 398), (392, 361, 638, 640), (654, 655, 354, 360), (682, 656, 655, 681), (696, 670, 671, 697), (694, 668, 670, 696), (697, 671, 669, 695), (693, 667, 668, 694), (692, 666, 667, 693), (691, 665, 666, 692), (690, 664, 665, 691), (689, 663, 664, 690), (688, 662, 663, 689), (687, 661, 662, 688), (686, 660, 661, 687), (685, 659, 660, 686), (683, 657, 659, 685), (684, 658, 657, 683), (684, 680, 654, 658), (675, 678, 629, 341), (699, 679, 337, 698), (673, 350, 349, 630), (673, 672, 332, 350), (674, 672, 673, 630), (682, 634, 679, 699), (628, 656, 678, 675), (341, 343, 676, 675), (343, 342, 677, 676), (678, 699, 698, 629), (640, 638, 680, 684), (640, 684, 683, 639), (639, 683, 685, 641), (641, 685, 686, 642), (642, 686, 687, 643), (643, 687, 688, 644), (644, 688, 689, 645), (645, 689, 690, 646), (646, 690, 691, 647), (647, 691, 692, 648), (648, 692, 693, 649), (649, 693, 694, 650), (653, 697, 695, 651), (650, 694, 696, 652), (652, 696, 697, 653), (634, 682, 681, 636), (638, 636, 681, 680), (705, 629, 698, 706), (706, 698, 337, 707), (708, 707, 337, 700), (621, 619, 707, 708), (620, 706, 707, 619), (617, 705, 706, 620), (613, 614, 702, 704), (617, 610, 703, 705), (610, 613, 704, 703), (336, 674, 630, 709), (338, 709, 630, 631), (723, 722, 717, 710), (722, 724, 711, 717), (725, 718, 713, 712), (720, 719, 714, 715), (719, 723, 710, 714), (721, 725, 712, 716), (724, 721, 716, 711), (336, 709, 338, 713), (732, 729, 721, 724), (729, 733, 725, 721), (727, 731, 723, 719), (728, 727, 719, 720), (733, 726, 718, 725), (730, 732, 724, 722), (731, 730, 722, 723), (701, 336, 713, 718), (726, 607, 618, 734), (718, 726, 734, 701), (612, 615, 730, 731), (615, 616, 732, 730), (622, 607, 726, 733), (609, 608, 727, 728), (608, 612, 731, 727), (611, 622, 733, 729), (616, 611, 729, 732), (700, 701, 734, 708), (618, 621, 708, 734), (363, 332, 735, 740), (672, 674, 745, 744), (700, 337, 737, 747), (638, 361, 738, 743), (634, 636, 742, 741), (701, 700, 747, 748), (636, 638, 743, 742), (679, 634, 741, 746), (361, 362, 739, 738), (336, 701, 748, 736), (332, 672, 744, 735), (362, 363, 740, 739), (674, 336, 736, 745), (337, 679, 746, 737)])
me_plane.polygons.foreach_set('use_smooth', [1, 1, 1, 1, 1, 1, 1, 1, 1, 1, 1, 1, 1, 1, 1, 1, 1, 1, 1, 1, 1, 1, 1, 1, 1, 1, 1, 1, 1, 1, 1, 1, 1, 1, 1, 1, 1, 1, 1, 1, 1, 1, 1, 1, 1, 1, 1, 1, 1, 1, 1, 1, 1, 1, 1, 1, 1, 1, 1, 1, 1, 1, 1, 1, 1, 1, 1, 1, 1, 1, 1, 1, 1, 1, 1, 1, 1, 1, 1, 1, 1, 1, 1, 1, 1, 1, 1, 1, 1, 1, 1, 1, 1, 1, 1, 1, 1, 1, 1, 1, 1, 1, 1, 1, 1, 1, 1, 1, 1, 1, 1, 1, 1, 1, 1, 1, 1, 1, 1, 1, 1, 1, 1, 1, 1, 1, 1, 1, 1, 1, 1, 1, 1, 1, 1, 1, 1, 1, 1, 1, 1, 1, 1, 1, 1, 1, 1, 1, 1, 1, 1, 1, 1, 1, 1, 1, 1, 1, 1, 1, 1, 1, 1, 1, 1, 1, 1, 1, 1, 1, 1, 1, 1, 1, 1, 1, 1, 1, 1, 1, 1, 1, 1, 1, 1, 0, 1, 0, 1, 1, 1, 1, 1, 1, 1, 1, 0, 1, 1, 0, 1, 1, 0, 0, 1, 1, 1, 1, 1, 1, 1, 1, 1, 1, 1, 1, 1, 1, 1, 1, 1, 1, 1, 1, 1, 1, 1, 1, 1, 1, 1, 1, 1, 1, 1, 1, 1, 1, 1, 1, 1, 1, 1, 1, 1, 1, 1, 0, 0, 0, 0, 0, 1, 1, 1, 1, 1, 1, 1, 1, 1, 1, 1, 1, 1, 1, 1, 1, 1, 1, 1, 1, 0, 1, 1, 1, 1, 1, 1, 1, 1, 1, 1, 1, 1, 0, 0, 0, 0, 0, 1, 1, 1, 1, 1, 1, 1, 1, 1, 1, 1, 1, 1, 1, 1, 1, 1, 1, 1, 1, 1, 1, 1, 1, 1, 1, 1, 1, 1, 1, 1, 1, 1, 1, 1, 1, 1, 1, 1, 1, 1, 1, 1, 1, 1, 1, 1, 1, 1, 1, 1, 1, 1, 1, 1, 1, 1, 1, 1, 1, 1, 1, 1, 1, 1, 1, 1, 1, 1, 1, 1, 1, 1, 1, 1, 1, 1, 1, 1, 1, 1, 1, 1, 1, 1, 1, 1, 1, 1, 1, 1, 1, 1, 1, 1, 1, 1, 1, 1, 1, 1, 1, 1, 1, 1, 1, 1, 1, 1, 1, 1, 1, 1, 1, 1, 1, 1, 1, 1, 1, 1, 1, 1, 1, 1, 1, 1, 1, 1, 1, 1, 1, 1, 1, 1, 1, 1, 1, 1, 1, 1, 1, 1, 1, 1, 1, 1, 1, 1, 1, 1, 1, 1, 1, 1, 1, 1, 1, 1, 1, 1, 1, 1, 1, 1, 1, 1, 1, 1, 1, 1, 1, 1, 1, 1, 1, 1, 1, 1, 1, 1, 1, 1, 1, 1, 1, 1, 1, 1, 1, 1, 1, 1, 1, 1, 1, 1, 1, 1, 1, 1, 1, 1, 1, 1, 1, 1, 1, 1, 1, 1, 1, 1, 1, 1, 1, 1, 1, 1, 1, 1, 1, 1, 1, 1, 1, 1, 1, 1, 1, 1, 1, 1, 1, 1, 1, 1, 1, 1, 1, 1, 1, 1, 1, 1, 1, 1, 1, 1, 1, 1, 1, 1, 1, 1, 1, 1, 1, 1, 1, 1, 1, 1, 1, 1, 1, 1, 1, 1, 1, 1, 1, 1, 1, 1, 1, 1, 1, 1, 1, 1, 1, 1, 1, 1, 1, 1, 1, 1, 1, 1, 1, 1, 1, 1, 1, 1, 1, 1, 1, 1, 1, 1, 1, 1, 1, 1, 1, 1, 1, 1, 1, 1, 1, 1, 1, 1, 1, 1, 1, 1, 1, 1, 1, 1, 1, 1, 1, 1, 1, 1, 1, 1, 1, 1, 1, 1, 1, 1, 1, 1, 1, 1, 1, 1, 1, 1, 1, 1, 1, 1, 1, 1, 1, 1, 1, 1, 1, 1, 1, 1, 1, 1, 1, 1, 1, 1, 1, 1, 1, 1, 1, 1, 1, 1, 1, 1, 1, 1, 1, 1, 1, 1, 1, 1, 1, 1, 1, 1, 1, 1, 1, 1, 1, 1, 1, 1, 1, 1, 1, 1, 1, 1, 1, 1, 1])
_uv = me_plane.uv_layers.new(name='UVMap')
_uv.uv.foreach_set('vector', [1.0, 0.0, 0.5, 0.0, 0.5, 0.0, 1.0, 0.0, 1.0, 0.0, 0.5, 0.0, 0.5, 0.0, 1.0, 0.0, 1.0, 0.0, 0.5, 0.0, 0.5, 0.0, 1.0, 0.0, 1.0, 0.0, 0.5, 0.0, 0.5, 0.0, 1.0, 0.0, 1.0, 0.0, 0.5, 0.0, 0.5, 0.0, 1.0, 0.0, 1.0, 0.0, 0.5, 0.0, 0.5, 0.0, 1.0, 0.0, 1.0, 0.0, 0.5, 0.0, 0.5, 0.0, 1.0, 0.0, 1.0, 0.0, 0.5, 0.0, 0.5, 0.0, 1.0, 0.0, 1.0, 0.0, 0.5, 0.0, 0.5, 0.0, 1.0, 0.0, 1.0, 0.0, 0.5, 0.0, 0.5, 0.0, 1.0, 0.0, 0.0, 0.0, 0.0, 0.0, 0.0, 0.0, 0.0, 0.0, 0.5, 0.0, 0.0, 0.0, 0.0, 0.0, 0.0, 0.0, 0.0, 0.0, 0.0, 0.0, 0.0, 0.0, 0.0, 0.0, 0.0, 0.0, 0.0, 0.0, 0.0, 0.0, 0.0, 0.0, 0.0, 0.0, 0.0, 0.0, 0.0, 0.0, 0.0, 0.0, 0.0, 0.0, 0.0, 0.0, 0.0, 0.0, 0.0, 0.0, 0.0, 0.0, 0.0, 0.0, 0.0, 0.0, 0.0, 0.0, 0.0, 0.0, 0.0, 0.0, 0.0, 0.0, 0.0, 0.0, 0.0, 0.0, 0.0, 0.0, 0.0, 0.0, 0.0, 0.0, 0.0, 0.0, 0.0, 0.0, 0.0, 0.0, 0.0, 0.0, 0.0, 0.0, 0.0, 0.0, 0.0, 0.0, 0.0, 0.0, 0.0, 0.0, 0.0, 0.0, 0.0, 0.0, 0.0, 0.0, 0.0, 0.0, 0.0, 0.0, 0.0, 0.0, 0.0, 0.0, 0.0, 0.0, 0.0, 0.0, 0.0, 0.0, 0.0, 0.0, 0.0, 0.0, 0.0, 0.0, 0.0, 0.0, 0.0, 0.0, 0.0, 0.0, 0.0, 0.0, 0.0, 0.0, 0.0, 0.0, 0.0, 0.0, 0.0, 0.0, 0.0, 0.0, 0.0, 0.0, 0.0, 0.0, 0.0, 0.0, 0.0, 0.0, 0.0, 0.0, 0.0, 0.0, 0.0, 0.0, 0.0, 0.0, 0.0, 0.0, 0.0, 0.0, 0.0, 0.0, 0.0, 0.0, 0.0, 0.0, 0.0, 0.0, 0.0, 0.0, 0.0, 0.0, 0.0, 0.0, 0.0, 0.0, 0.0, 0.0, 0.0, 0.0, 0.0, 0.0, 0.0, 0.0, 0.0, 0.0, 0.0, 0.0, 0.0, 0.0, 0.0, 0.0, 0.0, 0.0, 0.0, 0.0, 0.0, 0.0, 0.0, 0.0, 0.0, 0.0, 0.0, 0.0, 0.0, 0.0, 0.0, 0.0, 0.0, 0.0, 0.0, 0.0, 0.0, 0.0, 0.0, 0.0, 0.0, 0.0, 0.0, 0.0, 0.0, 0.0, 0.0, 0.0, 0.0, 0.0, 0.0, 0.0, 0.0, 0.0, 0.0, 0.0, 0.0, 0.0, 0.0, 0.0, 0.0, 0.0, 0.0, 0.0, 0.0, 0.0, 0.0, 0.0, 0.0, 0.0, 0.0, 0.0, 0.0, 0.0, 0.0, 0.0, 0.0, 0.0, 0.0, 0.0, 0.0, 0.0, 0.0, 0.0, 0.0, 0.0, 0.0, 0.0, 0.0, 0.0, 0.0, 0.0, 0.0, 0.0, 0.0, 0.0, 0.0, 0.0, 0.0, 0.0, 0.0, 0.0, 0.0, 0.0, 0.0, 0.0, 0.0, 0.0, 0.0, 0.0, 0.0, 0.0, 0.0, 0.0, 0.0, 0.0, 0.0, 0.0, 0.0, 0.0, 0.0, 0.0, 0.0, 0.0, 0.0, 0.0, 0.0, 0.0, 0.0, 0.0, 0.0, 0.0, 0.0, 0.0, 0.0, 0.0, 0.0, 0.0, 0.0, 0.0, 0.0, 0.0, 0.0, 0.0, 0.0, 0.0, 0.0, 0.0, 0.0, 0.0, 0.0, 0.0, 0.0, 0.0, 0.0, 0.0, 0.0, 0.0, 0.0, 0.0, 0.0, 0.0, 0.0, 0.0, 0.0, 0.0, 0.0, 0.0, 0.0, 0.0, 0.0, 0.0, 0.0, 0.0, 0.0, 0.0, 0.0, 0.0, 0.0, 0.0, 0.0, 0.0, 0.0, 0.0, 0.0, 0.0, 0.0, 0.0, 0.0, 0.0, 0.0, 0.0, 0.0, 0.0, 0.0, 0.0, 0.0, 0.0, 0.0, 0.0, 0.0, 0.0, 0.0, 0.0, 0.0, 0.0, 0.0, 0.0, 0.0, 0.0, 0.0, 0.0, 0.0, 0.0, 0.0, 0.0, 0.0, 0.0, 0.0, 0.0, 0.0, 0.0, 0.0, 0.0, 0.0, 0.0, 0.0, 0.0, 0.0, 0.0, 0.0, 0.0, 0.0, 0.0, 0.0, 0.0, 0.0, 0.0, 0.0, 0.0, 0.0, 0.0, 0.0, 0.0, 0.0, 0.0, 0.0, 0.0, 0.0, 0.0, 0.0, 0.0, 0.0, 0.0, 0.0, 0.0, 0.0, 0.0, 0.0, 0.0, 0.0, 0.0, 0.0, 0.0, 0.0, 0.0, 0.0, 0.0, 0.0, 0.0, 0.0, 0.0, 0.0, 0.0, 0.0, 0.0, 0.0, 0.0, 0.0, 0.0, 0.0, 0.0, 0.0, 0.0, 0.0, 0.0, 0.0, 0.0, 0.0, 0.0, 0.0, 0.0, 0.0, 0.0, 0.0, 0.0, 0.0, 0.0, 0.0, 0.0, 0.0, 0.0, 0.0, 0.0, 0.0, 0.0, 0.0, 0.0, 0.0, 0.0, 0.0, 0.0, 0.0, 0.0, 0.0, 0.0, 0.0, 0.0, 0.0, 0.0, 0.0, 0.0, 0.0, 0.0, 0.0, 0.0, 0.0, 0.0, 0.0, 0.0, 0.0, 0.0, 0.0, 0.0, 0.0, 0.0, 0.0, 0.0, 0.0, 0.0, 0.0, 0.0, 0.0, 0.0, 0.0, 0.0, 0.0, 0.0, 0.0, 0.0, 0.0, 0.0, 0.0, 0.0, 0.0, 0.0, 0.0, 0.0, 0.0, 0.0, 0.0, 0.0, 0.0, 0.0, 0.0, 0.0, 0.0, 0.0, 0.0, 0.0, 0.0, 0.0, 0.0, 0.0, 0.0, 0.0, 0.0, 0.0, 0.0, 0.0, 0.0, 0.0, 0.0, 0.0, 0.0, 0.0, 0.0, 0.0, 0.0, 0.0, 0.0, 0.0, 0.0, 0.0, 0.0, 0.0, 0.0, 0.0, 0.0, 0.0, 0.0, 0.0, 0.0, 0.0, 0.0, 0.0, 0.0, 0.0, 0.0, 0.0, 0.0, 0.0, 0.0, 0.0, 0.0, 0.0, 0.0, 0.0, 0.0, 0.0, 0.0, 0.0, 0.0, 0.0, 0.0, 0.0, 0.0, 0.0, 0.0, 0.0, 0.0, 0.0, 0.0, 0.0, 0.0, 0.0, 0.0, 0.0, 0.0, 0.0, 0.0, 0.0, 0.0, 0.0, 0.0, 0.0, 0.0, 0.0, 0.0, 0.0, 0.0, 0.0, 0.0, 0.0, 0.0, 0.0, 0.0, 0.0, 0.0, 0.0, 0.0, 0.0, 0.0, 0.0, 0.0, 0.0, 0.0, 0.0, 0.0, 0.0, 0.0, 0.0, 0.0, 0.0, 0.0, 0.0, 0.0, 0.0, 0.0, 0.0, 0.0, 0.0, 0.0, 0.0, 0.0, 0.0, 0.0, 0.0, 0.0, 0.0, 0.0, 0.0, 0.0, 0.0, 0.0, 0.0, 0.0, 0.0, 0.0, 0.0, 0.0, 0.0, 0.0, 0.0, 0.0, 0.0, 0.0, 0.0, 0.0, 0.0, 0.0, 0.0, 0.0, 0.0, 0.0, 0.0, 0.0, 0.0, 0.0, 0.0, 0.0, 0.0, 0.0, 0.0, 0.0, 0.0, 0.0, 0.0, 0.0, 0.0, 0.0, 0.0, 0.0, 0.0, 0.0, 0.0, 0.0, 0.0, 0.0, 0.0, 0.0, 0.0, 0.0, 0.0, 0.0, 0.0, 0.0, 0.0, 0.0, 0.0, 0.0, 0.0, 0.0, 0.0, 0.0, 0.0, 0.0, 0.0, 0.0, 0.0, 0.0, 0.0, 0.0, 0.0, 0.0, 0.0, 0.0, 0.0, 0.0, 0.0, 0.0, 0.0, 0.0, 0.0, 0.0, 0.0, 0.0, 0.0, 0.0, 0.0, 0.0, 0.0, 0.0, 0.0, 0.0, 0.0, 0.0, 0.0, 0.0, 0.0, 0.0, 0.0, 0.0, 0.0, 0.0, 0.0, 0.0, 0.0, 0.0, 0.0, 0.0, 0.0, 0.0, 0.0, 0.0, 0.0, 0.0, 0.0, 0.0, 0.0, 0.0, 0.0, 0.0, 0.0, 0.0, 0.0, 0.0, 0.0, 0.0, 0.0, 0.0, 0.0, 0.0, 0.0, 0.0, 0.0, 0.0, 0.0, 0.0, 0.0, 0.0, 0.0, 0.0, 0.0, 0.0, 0.0, 0.0, 0.0, 0.0, 0.0, 0.0, 0.0, 0.0, 0.0, 0.0, 0.0, 0.0, 0.0, 0.0, 0.0, 0.0, 0.0, 0.0, 0.0, 0.0, 0.0, 0.0, 0.0, 0.0, 0.0, 0.0, 0.0, 0.0, 0.0, 0.0, 0.0, 0.0, 0.0, 0.0, 0.0, 0.0, 0.0, 0.0, 0.0, 0.0, 0.0, 0.0, 0.0, 0.0, 0.0, 0.0, 0.0, 0.0, 0.0, 0.0, 0.0, 0.0, 0.0, 0.0, 0.0, 0.0, 0.0, 0.0, 0.0, 0.0, 0.0, 0.0, 0.0, 0.0, 0.0, 0.0, 0.0, 0.0, 0.0, 0.0, 0.0, 0.0, 0.0, 0.0, 0.0, 1.0, 0.0, 0.5, 0.0, 0.5, 0.0, 1.0, 0.0, 0.0, 0.0, 0.0, 0.0, 0.0, 0.0, 1.0, 0.0, 0.0, 0.0, 0.0, 0.0, 0.0, 0.0, 0.0, 0.0, 0.0, 0.0, 0.0, 0.0, 0.0, 0.0, 0.0, 0.0, 0.0, 0.0, 0.0, 0.0, 0.0, 0.0, 0.0, 0.0, 0.0, 0.0, 0.0, 0.0, 0.0, 0.0, 0.0, 0.0, 0.0, 0.0, 0.0, 0.0, 0.0, 0.0, 0.0, 0.0, 0.0, 0.0, 0.0, 0.0, 0.0, 0.0, 0.0, 0.0, 0.0, 0.0, 0.0, 0.0, 0.0, 0.0, 0.0, 0.0, 0.0, 0.0, 0.0, 0.0, 0.0, 0.0, 0.0, 0.0, 0.0, 0.0, 0.0, 0.0, 0.0, 0.0, 0.0, 0.0, 0.0, 0.0, 0.0, 0.0, 0.0, 0.0, 0.0, 0.0, 0.0, 0.0, 0.0, 0.0, 0.0, 0.0, 0.0, 0.0, 0.0, 0.0, 0.0, 0.0, 0.0, 0.0, 0.0, 0.0, 0.0, 0.0, 0.0, 0.0, 0.0, 0.0, 0.0, 0.0, 0.0, 0.0, 0.0, 0.0, 0.0, 0.0, 0.0, 0.0, 0.0, 0.0, 0.0, 0.0, 0.0, 0.0, 0.0, 0.0, 0.0, 0.0, 0.0, 0.0, 0.0, 0.0, 0.0, 0.0, 0.0, 0.0, 0.0, 0.0, 0.0, 0.0, 0.0, 0.0, 0.0, 0.0, 0.0, 0.0, 0.0, 0.0, 0.0, 0.0, 0.0, 0.0, 0.0, 0.0, 0.0, 0.0, 0.0, 0.0, 0.0, 0.0, 0.0, 0.0, 0.0, 0.0, 0.0, 0.0, 0.0, 0.0, 0.0, 0.0, 0.0, 0.0, 0.0, 0.0, 0.0, 0.0, 0.0, 0.0, 0.0, 0.0, 0.0, 0.0, 0.0, 0.0, 0.0, 0.0, 0.0, 0.0, 0.0, 0.0, 0.0, 0.0, 0.0, 0.0, 0.0, 0.0, 0.0, 0.0, 0.0, 0.0, 0.0, 0.0, 0.0, 0.0, 0.0, 0.0, 0.0, 0.0, 0.0, 0.0, 0.0, 0.0, 0.0, 0.0, 0.0, 0.0, 0.0, 0.0, 0.0, 0.0, 0.0, 0.0, 0.0, 0.0, 0.0, 0.0, 0.0, 0.0, 0.0, 0.0, 0.0, 0.0, 0.0, 0.0, 0.0, 0.0, 0.0, 0.0, 1.0, 0.0, 0.0, 0.0, 0.0, 0.0, 1.0, 0.0, 1.0, 0.0, 0.0, 0.0, 0.0, 0.0, 1.0, 0.0, 0.0, 0.0, 0.0, 0.0, 0.0, 0.0, 0.0, 0.0, 0.0, 0.0, 0.0, 0.0, 0.0, 0.0, 0.0, 0.0, 0.0, 0.0, 0.0, 0.0, 0.0, 0.0, 0.0, 0.0, 0.0, 0.0, 0.0, 0.0, 0.0, 0.0, 0.0, 0.0, 0.0, 0.0, 0.0, 0.0, 0.0, 0.0, 0.0, 0.0, 0.0, 0.0, 0.0, 0.0, 0.0, 0.0, 0.0, 0.0, 0.0, 0.0, 0.0, 0.0, 0.0, 0.0, 0.0, 0.0, 0.0, 0.0, 0.0, 0.0, 0.0, 0.0, 0.0, 0.0, 0.0, 0.0, 0.0, 0.0, 0.0, 0.0, 0.0, 0.0, 0.0, 0.0, 0.0, 0.0, 0.0, 0.0, 0.0, 0.0, 0.0, 0.0, 0.0, 0.0, 0.0, 0.0, 0.0, 0.0, 0.0, 0.0, 0.0, 0.0, 0.0, 0.0, 0.0, 0.0, 0.0, 0.0, 0.0, 0.0, 0.0, 0.0, 0.0, 0.0, 0.0, 0.0, 0.0, 0.0, 0.0, 0.0, 0.0, 0.0, 0.0, 0.0, 0.0, 0.0, 0.0, 0.0, 0.0, 0.0, 0.0, 0.0, 0.0, 0.0, 0.0, 0.0, 0.0, 0.0, 0.0, 0.0, 0.0, 0.0, 0.0, 0.0, 0.0, 0.0, 0.0, 0.0, 0.0, 0.0, 0.0, 0.0, 0.0, 0.0, 0.0, 0.0, 0.0, 0.0, 0.0, 0.0, 0.0, 0.0, 0.0, 0.0, 0.0, 0.0, 0.0, 0.0, 0.0, 0.0, 1.0, 0.0, 0.0, 0.0, 0.0, 0.0, 1.0, 0.0, 0.0, 0.0, 0.0, 0.0, 0.0, 0.0, 0.0, 0.0, 0.0, 0.0, 0.0, 0.0, 1.0, 0.0, 1.0, 0.0, 0.0, 0.0, 0.0, 0.0, 0.0, 0.0, 0.0, 0.0, 0.0, 0.0, 0.0, 0.0, 0.0, 0.0, 0.0, 0.0, 0.0, 0.0, 0.0, 0.0, 0.0, 0.0, 0.0, 0.0, 0.0, 0.0, 0.0, 0.0, 0.0, 0.0, 0.0, 0.0, 0.0, 0.0, 0.0, 0.0, 0.0, 0.0, 0.0, 0.0, 0.0, 0.0, 0.0, 0.0, 0.0, 0.0, 0.0, 0.0, 0.0, 0.0, 0.0, 0.0, 0.0, 0.0, 0.0, 0.0, 0.0, 0.0, 0.0, 0.0, 0.0, 0.0, 0.0, 0.0, 0.0, 0.0, 0.0, 0.0, 0.0, 0.0, 0.0, 0.0, 0.0, 0.0, 0.0, 0.0, 0.0, 0.0, 0.0, 0.0, 0.0, 0.0, 0.0, 0.0, 0.0, 0.0, 0.0, 0.0, 0.0, 0.0, 0.0, 0.0, 0.0, 0.0, 0.0, 0.0, 0.0, 0.0, 0.0, 0.0, 0.0, 0.0, 0.0, 0.0, 0.0, 0.0, 0.0, 0.0, 0.0, 0.0, 0.0, 0.0, 0.0, 0.0, 0.0, 0.0, 0.0, 0.0, 0.0, 0.0, 0.0, 0.0, 0.0, 0.0, 0.0, 0.0, 0.0, 0.0, 0.0, 0.0, 0.0, 0.0, 0.0, 0.0, 0.0, 0.0, 0.0, 0.0, 0.0, 0.0, 0.0, 0.0, 0.0, 0.0, 0.0, 0.0, 0.0, 0.0, 0.0, 0.0, 0.0, 0.0, 0.0, 0.0, 0.0, 0.0, 0.0, 0.0, 0.0, 0.0, 0.0, 0.0, 0.0, 0.0, 0.0, 0.0, 0.0, 0.0, 0.0, 0.0, 0.0, 0.0, 0.0, 0.0, 0.0, 0.0, 0.0, 0.0, 0.0, 0.0, 0.0, 0.0, 0.0, 0.0, 0.0, 0.0, 0.0, 0.0, 0.0, 0.0, 0.0, 0.0, 0.0, 0.0, 0.0, 0.0, 0.0, 0.0, 0.0, 0.0, 0.0, 0.0, 0.0, 0.0, 0.0, 0.0, 0.0, 0.0, 0.0, 0.0, 0.0, 0.0, 0.0, 0.0, 0.0, 0.0, 0.0, 0.0, 0.0, 0.0, 0.0, 0.0, 0.0, 0.0, 0.0, 0.0, 0.0, 0.0, 0.0, 0.0, 0.0, 0.0, 0.0, 0.0, 0.0, 0.0, 0.0, 0.0, 0.0, 0.0, 0.0, 0.0, 0.0, 0.0, 0.0, 0.0, 0.0, 0.0, 0.0, 0.0, 0.0, 0.0, 0.0, 0.0, 0.0, 0.0, 0.0, 0.0, 0.0, 0.0, 0.0, 0.0, 0.0, 0.0, 0.0, 0.0, 0.0, 0.0, 0.0, 0.0, 0.0, 0.0, 0.0, 0.0, 0.0, 0.0, 0.0, 0.0, 0.0, 0.0, 0.0, 0.0, 0.0, 0.0, 0.0, 0.0, 0.0, 0.0, 0.0, 0.0, 0.0, 0.0, 0.0, 0.0, 0.0, 0.0, 0.0, 0.0, 0.0, 0.0, 0.0, 0.0, 0.0, 0.0, 0.0, 0.0, 0.0, 0.0, 0.0, 0.0, 0.0, 0.0, 0.0, 0.0, 0.0, 0.0, 0.0, 0.0, 0.0, 0.0, 0.0, 0.0, 0.0, 0.0, 0.0, 0.0, 0.0, 0.0, 0.0, 0.0, 0.0, 0.0, 0.0, 0.0, 0.0, 0.0, 0.0, 0.0, 0.0, 0.0, 0.0, 0.0, 0.0, 0.0, 0.0, 0.0, 0.0, 0.0, 0.0, 0.0, 0.0, 0.0, 0.0, 0.0, 0.0, 0.0, 0.0, 0.0, 0.0, 0.0, 0.0, 0.0, 0.0, 0.0, 0.0, 0.0, 0.0, 0.0, 0.0, 0.0, 0.0, 0.0, 0.0, 0.0, 0.0, 0.0, 0.0, 0.0, 0.0, 0.0, 0.0, 0.0, 0.0, 0.0, 0.0, 0.0, 0.0, 0.0, 0.0, 0.0, 0.0, 0.0, 0.0, 0.0, 0.0, 0.0, 0.0, 0.0, 0.0, 0.0, 0.0, 0.0, 0.0, 0.0, 0.0, 0.0, 0.0, 0.0, 0.0, 0.0, 0.0, 0.0, 0.0, 0.0, 0.0, 0.0, 0.0, 0.0, 0.0, 0.0, 0.0, 0.0, 0.0, 0.0, 0.0, 0.0, 0.0, 0.0, 0.0, 0.0, 0.0, 0.0, 0.0, 0.0, 0.0, 0.0, 0.0, 0.0, 0.0, 0.0, 0.0, 0.0, 0.0, 0.0, 0.0, 0.0, 0.0, 0.0, 0.0, 0.0, 0.0, 0.0, 0.0, 0.0, 0.0, 0.0, 0.0, 0.0, 0.0, 0.0, 0.0, 0.0, 0.0, 0.0, 0.0, 0.0, 0.0, 0.0, 0.0, 0.0, 0.0, 0.0, 0.0, 0.0, 0.0, 0.0, 0.0, 0.0, 0.0, 0.0, 0.0, 0.0, 0.0, 0.0, 0.0, 0.0, 0.0, 0.0, 0.0, 0.0, 0.0, 0.0, 0.0, 0.0, 0.0, 0.0, 0.0, 0.0, 0.0, 0.0, 0.0, 0.0, 0.0, 0.0, 0.0, 0.0, 0.0, 0.0, 0.0, 0.0, 0.0, 0.0, 0.0, 0.0, 0.0, 0.0, 0.0, 0.0, 0.0, 0.0, 0.0, 0.0, 0.0, 0.0, 0.0, 0.0, 0.0, 0.0, 0.0, 0.0, 0.0, 0.0, 0.0, 0.0, 0.0, 0.0, 0.0, 0.0, 0.0, 0.0, 0.0, 0.0, 0.0, 0.0, 0.0, 0.0, 0.0, 0.0, 0.0, 0.0, 0.0, 0.0, 0.0, 0.0, 0.0, 0.0, 0.0, 0.0, 0.0, 0.0, 0.0, 0.0, 0.0, 0.0, 0.0, 0.0, 0.0, 0.0, 0.0, 0.0, 0.0, 0.0, 0.0, 0.0, 0.0, 0.0, 0.0, 0.0, 0.0, 0.0, 0.0, 0.0, 0.0, 0.0, 0.0, 0.0, 0.0, 0.0, 0.0, 0.0, 0.0, 0.0, 0.0, 0.0, 0.0, 0.0, 0.0, 0.0, 0.0, 0.0, 0.0, 0.0, 0.0, 0.0, 0.0, 0.0, 0.0, 0.0, 0.0, 0.0, 0.0, 0.0, 1.0, 0.0, 1.0, 0.0, 0.0, 0.0, 0.0, 0.0, 1.0, 0.0, 1.0, 0.0, 0.0, 0.0, 0.0, 0.0, 1.0, 0.0, 1.0, 0.0, 0.0, 0.0, 0.0, 0.0, 0.0, 0.0, 0.0, 0.0, 0.0, 0.0, 0.0, 0.0, 0.0, 0.0, 0.0, 0.0, 0.0, 0.0, 0.0, 0.0, 0.0, 0.0, 0.0, 0.0, 0.0, 0.0, 0.0, 0.0, 0.0, 0.0, 0.0, 0.0, 0.0, 0.0, 0.0, 0.0, 0.0, 0.0, 0.0, 0.0, 0.0, 0.0, 0.0, 0.0, 0.0, 0.0, 0.0, 0.0, 0.0, 0.0, 0.0, 0.0, 0.0, 0.0, 0.0, 0.0, 0.0, 0.0, 0.0, 0.0, 0.0, 0.0, 0.0, 0.0, 0.0, 0.0, 0.0, 0.0, 0.0, 0.0, 0.0, 0.0, 0.0, 0.0, 0.0, 0.0, 1.0, 0.0, 1.0, 0.0, 0.0, 0.0, 0.0, 0.0, 0.0, 0.0, 0.0, 0.0, 0.0, 0.0, 0.0, 0.0, 0.0, 0.0, 0.0, 0.0, 0.0, 0.0, 0.0, 0.0, 0.0, 0.0, 0.0, 0.0, 0.0, 0.0, 0.0, 0.0, 1.0, 0.0, 1.0, 0.0, 0.0, 0.0, 0.0, 0.0, 0.0, 0.0, 0.0, 0.0, 0.0, 0.0, 0.0, 0.0, 0.0, 0.0, 0.0, 0.0, 0.0, 0.0, 0.0, 0.0, 0.0, 0.0, 0.0, 0.0, 0.0, 0.0, 0.0, 0.0, 0.0, 0.0, 0.0, 0.0, 0.0, 0.0, 0.0, 0.0, 0.0, 0.0, 0.0, 0.0, 0.0, 0.0, 0.0, 0.0, 0.0, 0.0, 0.0, 0.0, 0.0, 0.0, 0.0, 0.0, 0.0, 0.0, 0.0, 0.0, 0.0, 0.0, 0.0, 0.0, 0.0, 0.0, 0.0, 0.0, 0.0, 0.0, 0.0, 0.0, 0.0, 0.0, 0.0, 0.0, 0.0, 0.0, 0.0, 0.0, 0.0, 0.0, 0.0, 0.0, 0.0, 0.0, 0.0, 0.0, 0.0, 0.0, 0.0, 0.0, 0.0, 0.0, 0.0, 0.0, 0.0, 0.0, 0.0, 0.0, 1.0, 0.0, 0.5, 0.0, 0.5, 0.0, 1.0, 0.0, 0.0, 0.0, 1.0, 0.0, 1.0, 0.0, 0.0, 0.0, 0.0, 0.0, 0.0, 0.0, 0.0, 0.0, 0.0, 0.0, 0.0, 0.0, 0.0, 0.0, 0.0, 0.0, 0.0, 0.0, 0.0, 0.0, 0.0, 0.0, 0.0, 0.0, 0.0, 0.0, 0.0, 0.0, 0.0, 0.0, 0.0, 0.0, 0.0, 0.0, 0.0, 0.0, 0.0, 0.0, 0.0, 0.0, 0.0, 0.0, 0.0, 0.0, 0.0, 0.0, 0.0, 0.0, 0.0, 0.0, 0.0, 0.0, 0.0, 0.0, 0.0, 0.0, 0.0, 0.0, 0.0, 0.0, 0.0, 0.0, 0.0, 0.0, 0.0, 0.0, 1.0, 0.0, 1.0, 0.0, 0.0, 0.0, 1.0, 0.0, 0.0, 0.0, 0.0, 0.0, 1.0, 0.0, 0.0, 0.0, 0.0, 0.0, 0.0, 0.0, 0.0, 0.0, 0.0, 0.0, 0.0, 0.0, 0.0, 0.0, 0.0, 0.0, 0.0, 0.0, 0.0, 0.0, 0.0, 0.0, 0.0, 0.0, 0.0, 0.0, 0.0, 0.0, 0.0, 0.0, 0.0, 0.0, 0.0, 0.0, 0.0, 0.0, 0.0, 0.0, 0.0, 0.0, 0.0, 0.0, 0.0, 0.0, 0.0, 0.0, 0.0, 0.0, 0.0, 0.0, 0.0, 0.0, 0.0, 0.0, 0.0, 0.0, 0.0, 0.0, 0.0, 0.0, 0.0, 0.0, 0.0, 0.0, 0.0, 0.0, 0.0, 0.0, 0.0, 0.0, 0.0, 0.0, 0.0, 0.0, 0.0, 0.0, 0.0, 0.0, 0.0, 0.0, 0.0, 0.0, 0.0, 0.0, 0.0, 0.0, 0.0, 0.0, 0.0, 0.0, 0.0, 0.0, 0.0, 0.0, 0.0, 0.0, 0.0, 0.0, 0.0, 0.0, 0.0, 0.0, 0.0, 0.0, 0.0, 0.0, 0.0, 0.0, 0.0, 0.0, 0.0, 0.0, 0.0, 0.0, 1.0, 0.0, 1.0, 0.0, 1.0, 0.0, 1.0, 0.0, 0.0, 0.0, 0.0, 0.0, 0.0, 0.0, 0.0, 0.0, 0.0, 0.0, 1.0, 0.0, 1.0, 0.0, 0.0, 0.0, 0.0, 0.0, 0.0, 0.0, 0.0, 0.0, 0.0, 0.0, 0.0, 0.0, 0.0, 0.0, 0.0, 0.0, 0.0, 0.0, 0.0, 0.0, 0.0, 0.0, 0.0, 0.0, 0.0, 0.0, 0.0, 0.0, 0.0, 0.0, 0.0, 0.0, 0.0, 0.0, 1.0, 0.0, 0.5, 0.0, 0.5, 0.0, 1.0, 0.0, 0.5, 0.0, 0.25, 0.0, 0.125, 0.0, 0.25, 0.0, 0.0, 0.0, 0.0, 0.0, 0.0, 0.0, 0.0, 0.0, 0.0, 0.0, 0.0, 0.0, 0.0, 0.0, 0.0, 0.0, 0.0, 0.0, 0.0, 0.0, 0.0, 0.0, 0.0, 0.0, 1.0, 0.0, 1.0, 0.0, 1.0, 0.0, 1.0, 0.0, 0.0, 0.0, 0.0, 0.0, 0.0, 0.0, 0.0, 0.0, 0.0, 0.0, 0.0, 0.0, 0.0, 0.0, 0.0, 0.0, 0.0, 0.0, 0.3725, 0.0, 0.6765, 0.0, 0.0, 0.0, 0.0, 0.0, 0.0, 0.0, 0.0, 0.0, 0.0, 0.0, 0.0, 0.0, 0.0, 0.0, 0.0, 0.0, 0.0, 0.0, 0.0, 0.0, 0.0, 0.0, 0.0, 0.0, 0.0, 0.0, 0.0, 0.0, 0.0, 0.0, 0.0, 0.0, 0.0, 0.0, 1.0, 0.0, 0.5, 0.0, 0.5, 0.0, 1.0, 0.0, 1.0, 0.0, 0.5, 0.0, 0.0, 0.0, 0.0, 0.0, 0.0, 0.0, 1.0, 0.0, 1.0, 0.0, 0.0, 0.0, 0.0, 0.0, 0.0, 0.0, 0.0, 0.0, 0.0, 0.0, 0.0, 0.0, 0.0, 0.0, 0.0, 0.0, 0.0, 0.0, 0.0, 0.0, 0.0, 0.0, 0.0, 0.0, 0.0, 0.0, 0.0, 0.0, 0.0, 0.0, 0.0, 0.0, 0.0, 0.0, 0.0, 0.0, 0.0, 0.0, 0.0, 0.0, 0.0, 0.0, 0.0, 0.0, 0.0, 0.0, 0.0, 0.0, 0.0, 0.0, 0.0, 0.0, 0.0, 0.0, 0.0, 0.0, 0.0, 0.0, 0.0, 0.0, 0.0, 0.0, 0.0, 0.0, 0.0, 0.0, 0.0, 0.0, 0.0, 0.0, 0.0, 0.0, 0.0, 0.0, 0.0, 0.0, 0.0, 0.0, 0.0, 0.0, 0.0, 0.0, 0.0, 0.0, 0.0, 0.0, 0.0, 0.0, 0.0, 0.0, 0.0, 0.0, 0.0, 0.0, 0.0, 0.0, 0.0, 0.0, 0.0, 0.0, 0.0, 0.0, 0.0, 0.0, 0.0, 0.0, 0.0, 0.0, 0.0, 0.0, 0.0, 0.0, 0.0, 0.0, 0.0, 0.0, 0.0, 0.0, 0.0, 0.0, 0.0, 0.0, 0.0, 0.0, 0.0, 0.0, 0.0, 0.0, 0.0, 0.0, 0.0, 0.0, 0.0, 0.0, 0.0, 0.0, 0.0, 0.0, 0.0, 0.0, 0.0, 0.0, 0.0, 0.0, 0.0, 0.0, 0.0, 0.0, 0.0, 0.0, 0.0, 0.0, 0.0, 0.0, 0.0, 0.0, 0.0, 0.0, 0.0, 0.0, 0.0, 0.0, 0.0, 0.0, 0.0, 0.0, 0.0, 0.0, 0.0, 0.0, 0.0, 0.0, 0.0, 0.0, 0.0, 0.0, 0.0, 0.0, 0.0, 0.0, 0.0, 0.0, 0.0, 0.0, 0.0, 0.0, 0.0, 0.0, 0.0, 0.0, 0.0, 0.0, 0.0, 0.0, 0.0, 0.0, 0.0, 0.0, 0.0, 0.0, 0.0, 0.0, 0.0, 0.0, 0.0, 0.0, 0.0, 0.0, 0.0, 0.0, 0.0, 0.0, 0.0, 0.0, 0.0, 0.0, 0.0, 0.0, 0.0, 0.0, 0.0, 0.0, 0.0, 0.0, 0.0, 0.0, 0.0, 0.0, 0.0, 0.0, 0.0, 0.0, 0.0, 0.0, 0.0, 0.0, 0.0, 0.0, 0.0, 0.0, 0.0, 0.0, 0.0, 0.0, 0.0, 0.0, 0.0, 0.0, 0.0, 0.0, 0.0, 0.0, 0.0, 0.0, 0.0, 0.0, 0.0, 0.0, 0.0, 0.0, 0.0, 0.0, 0.0, 0.0, 0.0, 0.0, 0.0, 0.0, 0.0, 0.0, 0.0, 0.0, 0.0, 0.0, 0.0, 0.0, 0.0, 0.0, 0.0, 0.0, 0.0, 0.0, 0.0, 0.0, 0.0, 0.0, 0.0, 0.0, 0.0, 0.0, 0.0, 0.0, 0.0, 0.0, 0.0, 0.0, 0.0, 0.0, 0.0, 0.0, 0.0, 0.0, 0.0, 0.0, 0.0, 0.0, 0.0, 0.0, 0.0, 0.0, 0.0, 0.0, 0.0, 0.0, 0.0, 0.0, 0.0, 0.0, 0.0, 0.0, 0.0, 0.0, 0.0, 0.0, 0.0, 0.0, 0.0, 0.0, 0.0, 0.0, 0.0, 0.0, 0.0, 0.0, 0.0, 0.0, 0.0, 0.0, 0.0, 0.0, 0.0, 0.0, 0.0, 0.0, 0.0, 0.0, 0.0, 0.0, 0.0, 0.0, 0.0, 0.0, 0.0, 0.0, 0.0, 0.0, 0.0, 0.0, 0.0, 0.0, 0.0, 0.0, 0.0, 0.0, 0.0, 0.0, 0.0, 0.0, 0.0, 0.0, 0.0, 0.0, 0.0, 0.0, 0.0, 0.0, 0.0, 0.0, 0.0, 0.0, 0.0, 0.0, 0.0, 0.0, 0.0, 0.0, 0.0, 0.0, 0.0, 0.0, 0.0, 0.0, 0.0, 0.0, 0.0, 0.0, 0.0, 0.0, 0.0, 0.0, 0.0, 0.0, 0.0, 0.0, 0.0, 0.0, 0.0, 0.0, 0.0, 0.0, 0.0, 0.0, 0.0, 0.0, 0.0, 0.0, 0.0, 0.0, 0.0, 0.0, 0.0, 0.0, 0.0, 0.0, 0.0, 0.0, 0.0, 0.0, 0.0, 0.0, 0.0, 0.0, 0.0, 0.0, 0.0, 0.0, 0.0, 0.0, 0.0, 0.0, 0.0, 0.0, 0.0, 0.0, 0.0, 0.0, 0.0, 0.0, 0.0, 0.0, 0.0, 0.0, 0.0, 0.0, 0.0, 0.0, 0.0, 0.0, 0.0, 0.0, 0.0, 0.0, 0.0, 0.0, 0.0, 0.0, 0.0, 0.0, 0.0, 0.0, 0.0, 0.0, 0.0, 0.0, 0.0, 0.0, 0.0, 0.0, 0.0, 0.0, 0.0, 0.0, 0.0, 0.0, 0.0, 0.0, 0.0, 0.0, 0.0, 0.0, 0.0, 0.0, 0.0, 0.0, 0.0, 0.0, 0.0, 0.0, 0.0, 0.0, 0.0, 0.0, 0.0, 0.0, 0.0, 0.0, 0.0, 0.0, 0.0, 0.0, 0.0, 0.0, 0.0, 0.0, 0.0, 0.0, 0.0, 0.0, 0.0, 0.0, 0.0, 0.0, 0.0, 0.0, 0.0, 0.0, 0.0, 0.0, 0.0, 0.0, 0.0, 0.0, 0.0, 0.0, 0.0, 0.0, 0.0, 0.0, 0.0, 0.0, 0.0, 0.0, 0.0, 0.0, 0.0, 0.0, 0.0, 0.0, 0.0, 0.0, 0.0, 0.0, 0.0, 0.0, 0.0, 0.0, 0.0, 0.0, 0.0, 0.0, 0.0, 0.0, 0.0, 0.0, 0.0, 0.0, 0.0, 0.0, 0.0, 0.0, 0.0, 0.0, 0.0, 0.0, 0.0, 0.0, 0.0, 0.0, 0.0, 0.0, 0.0, 0.0, 0.0, 0.0, 0.0, 0.0, 0.0, 0.0, 0.0, 0.0, 0.0, 0.0, 0.0, 0.0, 0.0, 0.0, 0.0, 0.0, 0.0, 0.0, 0.0, 0.0, 0.0, 0.0, 0.0, 0.0, 0.0, 0.0, 0.0, 0.0, 0.0, 0.0, 0.0, 0.0, 0.0, 0.0, 0.0, 0.0, 0.0, 0.0, 0.0, 0.0, 0.0, 0.0, 0.0, 0.0, 0.0, 0.0, 0.0, 0.0, 0.0, 0.0, 0.0, 0.0, 0.0, 0.0, 0.0, 0.0, 0.0, 0.0, 0.0, 0.0, 0.0, 0.0, 0.0, 0.0, 0.0, 0.0, 0.0, 0.0, 0.0, 0.0, 0.0, 0.0, 0.0, 0.0, 0.0, 0.0, 0.0, 0.0, 0.0, 0.0, 0.0, 0.0, 0.0, 0.0, 0.0, 0.0, 0.0, 0.0, 0.0, 0.0, 0.0, 0.0, 0.0, 0.0, 0.0, 0.0, 0.0, 0.0, 0.0, 0.0, 0.0, 0.0, 0.0, 0.0, 0.0, 0.0, 0.0, 0.0, 0.0, 0.0, 0.0, 0.0, 0.0, 0.0, 0.0, 0.0, 0.0, 0.0, 0.0, 0.0, 0.0, 0.0, 0.0, 0.0, 0.0, 0.0, 0.0, 0.0, 0.0, 0.0, 0.0, 0.0, 0.0, 0.0, 0.0, 0.0, 0.0, 0.0, 0.0, 0.0, 0.0, 0.0, 0.0, 0.0, 0.0, 0.0, 0.0, 0.0, 0.0, 0.0, 0.0, 0.0, 0.0, 0.0, 0.0, 0.0, 0.0, 0.0, 0.0, 0.0, 0.0, 0.0, 0.0, 0.0, 0.0, 0.0, 0.0, 0.0, 0.0, 0.0, 0.0, 0.0, 0.0, 0.0, 0.0, 0.0, 0.0, 0.0, 0.0, 0.0, 0.0, 0.0, 0.0, 0.0, 0.0, 0.0, 0.0, 0.0, 0.0, 0.0, 0.0, 0.0, 0.0, 0.0, 0.0, 0.0, 0.0, 0.0, 0.0, 0.0, 0.0, 0.0, 0.0, 0.0, 0.0, 0.0, 0.0, 0.0, 0.0, 0.0, 0.0, 0.0, 0.0, 0.0, 0.0, 0.0, 0.0, 0.0, 0.0, 0.0, 0.0, 0.0, 0.0, 0.0, 0.0, 0.0, 0.0, 0.0, 0.0, 0.0, 0.0, 0.0, 0.0, 0.0, 0.0, 0.0, 0.0, 0.0, 0.0, 0.0, 0.0, 0.0, 0.0, 0.0, 0.0, 0.0, 0.0, 0.0, 0.0, 0.0, 0.0, 0.0, 0.0, 0.0, 0.0, 0.0, 0.0, 0.0, 0.0, 0.0, 0.0, 0.0, 0.0, 0.0, 0.0, 0.0, 0.0, 0.0, 0.0, 0.0, 0.0, 0.0, 0.0, 0.0, 0.0, 0.0, 0.0, 0.0, 0.0, 0.0, 0.0, 0.0, 0.0, 0.0, 0.0, 0.0, 0.0, 0.0, 0.0, 0.0, 0.0, 0.0, 0.0, 0.0, 0.0, 0.0, 0.0, 0.0, 0.0, 0.0, 0.0, 0.0, 0.0, 0.0, 0.0, 0.0, 0.0, 0.0, 0.0, 0.0, 0.0, 0.0, 0.0, 0.0, 0.0, 0.0, 0.0, 0.0, 0.0, 0.0, 0.0, 0.0, 0.0, 0.0, 0.0, 0.0, 0.0, 0.0, 0.0, 0.0, 0.0, 0.0, 0.0, 0.0, 0.0, 0.0, 0.0, 0.0, 0.0, 0.0, 0.0, 0.0, 0.0, 0.0, 0.0, 0.0, 0.0, 0.0, 0.0, 0.0, 0.0, 0.0, 0.0, 0.0, 0.0, 0.0, 0.0, 0.0, 0.0, 0.0, 0.0, 0.0, 0.0, 0.0, 0.0, 0.0, 0.0, 0.0, 0.0, 0.0, 0.0, 0.0, 0.0, 0.0, 0.0, 0.0, 0.0, 0.0, 0.0, 0.0, 0.0, 0.0, 0.0, 0.0, 0.0, 0.0, 0.0, 0.0, 0.0, 0.0, 0.0, 0.0, 0.0, 0.0, 0.0, 0.0, 0.0, 0.0, 0.0, 0.0, 0.0, 0.0, 0.0, 0.0, 0.0, 0.0, 0.0, 0.0, 0.0, 0.0, 0.0, 0.0, 0.0, 0.0, 0.0, 0.0, 0.0, 0.0, 0.0, 0.0, 0.0, 0.0, 0.0, 0.0, 0.0, 0.0, 0.0, 0.0, 0.0, 0.0, 0.0, 0.0, 0.0, 0.0, 0.0, 0.0, 0.0, 0.0, 0.0, 0.0, 0.0, 0.0, 0.0, 0.0, 0.0, 0.0, 0.0, 0.0, 0.0, 0.0, 0.0, 0.0, 0.0, 0.0, 0.0, 0.0, 0.0, 0.0, 0.0, 0.0, 0.0, 0.0, 0.0, 0.0, 0.0, 0.0, 0.0, 0.0, 0.0, 0.0, 0.0, 0.0, 0.0, 0.0, 0.0, 0.0, 0.0, 0.0, 0.0, 0.0, 0.0, 0.0, 0.0, 0.0, 0.0, 0.0, 0.0, 0.0, 0.0, 0.0, 0.0, 0.0, 0.0, 0.0, 0.0, 0.0, 0.0, 0.0, 0.0, 0.0, 0.0, 0.0, 0.0, 0.0, 0.0, 0.0, 0.0, 0.0, 0.0, 0.0, 0.0, 0.0, 0.0, 0.0, 0.0, 0.0, 0.0, 0.0, 0.0, 0.0, 0.0, 0.0, 0.0, 0.0, 0.0, 0.0, 0.0, 0.0, 0.0, 0.0, 0.0, 0.0, 0.0, 0.0, 0.0, 0.0, 0.0, 0.0, 0.0, 0.0, 0.0, 0.0, 0.0, 0.0, 0.0, 0.0, 0.0, 0.0, 0.0, 0.0, 0.0, 0.0, 0.0, 0.0, 0.0, 0.0, 0.0, 0.0, 0.0, 0.0, 0.0, 0.0, 0.0, 0.0, 0.0, 0.0, 0.0, 0.0, 0.0, 0.0, 0.0, 0.0, 0.0, 0.0, 0.0, 0.0, 0.0, 0.0, 0.0, 0.0, 0.0, 0.0, 0.0, 0.0, 0.0, 0.0, 0.0, 0.0, 0.0, 0.0, 0.0, 0.0, 0.0, 0.0, 0.0, 0.0, 0.0, 0.0, 0.0, 0.0, 0.0, 0.0, 0.0, 0.0, 0.0, 0.0, 0.0, 0.0, 0.0, 0.0, 0.0, 0.0, 0.0, 0.0, 0.0, 0.0, 0.0, 0.0, 0.0, 0.0, 0.0, 0.0, 0.0, 0.0, 0.0, 0.0, 0.0, 0.0, 0.0, 0.0, 0.0, 0.0, 0.0, 0.0, 0.0, 0.0, 0.0, 0.0, 0.0, 0.0, 0.0, 0.0, 0.0, 0.0, 0.0, 0.0, 0.0, 0.0, 0.0, 0.0, 0.0, 0.0, 0.0, 0.0, 0.0, 0.0, 0.0, 0.0, 0.0, 0.0, 0.0, 0.0, 0.0, 0.0, 0.0, 0.0, 0.0, 0.0, 0.0, 0.0, 0.0, 0.0, 0.0, 0.0, 0.0, 0.0, 0.0, 0.0, 0.0, 0.0, 0.0, 0.0, 0.0, 0.0, 0.0, 0.0, 0.0, 0.0, 0.0, 0.0, 0.0, 0.0, 0.0, 0.0, 0.0, 0.0, 0.0, 0.0, 0.0, 0.0, 0.0, 0.0, 0.0, 0.0, 0.0, 0.0, 0.0, 0.0, 0.0, 0.0, 0.0, 0.0, 0.0, 0.0, 0.0, 0.0, 0.0, 0.0, 0.0, 0.0, 0.0, 0.0, 0.0, 0.0, 0.0, 0.0, 0.0, 0.0, 0.0, 0.0, 0.0, 0.0, 0.0, 0.0, 0.0, 0.0, 0.0, 0.0, 0.0, 0.0, 0.0, 0.0, 0.0, 0.0, 0.0, 0.0, 0.0, 0.0, 0.0, 0.0, 0.0, 0.0, 0.0, 0.0, 0.0, 0.0, 0.0, 0.0, 0.0, 0.0, 0.0, 0.0, 0.0, 0.0, 0.0, 0.0, 0.0, 0.0, 0.0, 0.0, 0.0, 0.0, 0.0, 0.0, 0.0, 0.0, 0.0, 0.0, 0.0, 0.0, 0.0, 0.0, 0.0, 0.0, 0.0, 0.0, 0.0, 0.0, 0.0, 0.0, 0.0, 0.0, 0.0, 0.0, 0.0, 0.0, 0.0, 0.0, 0.0, 0.0, 0.0, 0.0, 0.0, 0.0, 0.0, 0.0, 0.0, 0.0, 0.0, 0.0, 0.0, 0.0, 0.0, 0.0, 0.0, 0.0, 0.0, 0.0, 0.0, 0.0, 0.0, 0.0, 0.0, 0.0, 0.0, 0.0, 0.0, 0.0, 0.0, 0.0, 0.0, 0.0, 0.0, 0.0, 0.0, 0.0, 0.0, 0.0, 0.0, 0.0, 0.0, 0.0, 0.0, 0.0, 0.0, 0.0, 0.0, 0.0, 0.0, 0.0, 0.0, 0.0, 0.0, 0.0, 0.0, 0.0, 0.0, 0.0, 0.0, 0.0, 0.0, 0.0, 0.0, 0.0, 0.0, 0.0, 0.0, 0.0, 0.0, 0.0, 0.0, 0.0, 0.0, 0.0, 0.0, 0.0, 0.0, 0.0, 0.0, 0.0, 0.0, 0.0, 0.0, 0.0, 0.0, 0.0, 0.0, 0.0, 0.0, 0.0, 0.0, 0.0, 0.0, 0.0, 0.0, 0.0, 0.0, 0.0, 0.0, 0.0, 0.0, 0.0, 0.0, 0.0, 0.0, 0.0, 0.0, 0.0, 0.0, 0.0, 0.0, 0.0, 0.0, 0.0, 0.0, 0.0, 0.0, 0.0, 0.0, 0.0, 0.0, 0.0, 0.0, 0.0, 0.0, 0.0, 0.0, 0.0, 0.0, 0.0, 0.0, 0.0, 0.0, 0.0, 0.0, 0.0, 0.0, 0.0, 0.0, 0.0, 0.0, 0.0, 0.0, 0.0, 0.0, 0.0, 0.0, 0.0, 0.0, 0.0, 0.0, 0.0, 0.0, 0.0, 0.0, 0.0, 0.0, 0.0, 0.0, 0.0, 0.0, 0.0, 0.0, 0.0, 0.0, 0.0, 0.0, 0.0, 0.0, 0.0, 0.0, 0.0, 0.0, 0.0, 0.0, 0.0, 0.0, 0.0, 0.0, 0.0, 0.0, 0.0, 0.0, 0.0, 0.0, 0.0, 0.0, 0.0, 0.0, 0.0, 0.0, 0.0, 0.0, 0.0, 0.0, 0.0, 0.0, 0.0, 0.0, 0.0, 0.0, 0.0, 0.0, 0.0, 0.0, 0.0, 0.0, 0.0, 0.0, 0.0, 0.0, 0.0, 0.0, 0.0, 0.0, 0.0, 0.0, 0.0, 0.0, 0.0, 0.0, 0.0, 0.0, 0.0, 0.0, 0.0, 0.0, 0.0, 0.0, 0.0, 0.0, 0.0, 0.0, 0.0, 0.0, 0.0, 0.0, 0.0, 0.0, 0.0, 0.0, 0.0, 0.0, 0.0, 0.0, 0.0, 0.0, 0.0, 0.0, 0.0, 0.0, 0.0, 0.0, 0.0, 0.0, 0.0, 0.0, 0.0, 0.0, 0.0, 0.0, 0.0, 0.0, 0.0, 0.0, 0.0, 0.0, 0.0, 0.0, 0.0, 0.0, 0.0, 0.0, 0.0, 0.0, 0.0, 0.0, 0.0, 0.0, 0.0, 0.0, 0.0, 0.0, 0.0, 0.0, 0.0, 0.0, 0.0, 0.0, 0.0, 0.0, 0.0, 0.0, 0.0, 0.0, 0.0, 0.0, 0.0, 0.0, 0.0, 0.0, 0.0, 0.0, 0.0, 0.0, 0.0, 0.0, 0.0, 0.0, 0.0, 0.0, 0.0, 0.0, 0.0, 0.0, 0.0, 0.0, 0.0, 0.0, 0.0, 0.0, 0.0, 0.0, 0.0, 0.0, 0.0, 0.0, 0.0, 0.0, 0.0, 0.0, 0.0, 0.0, 0.0, 0.0, 0.0, 0.0, 0.0, 0.0, 0.0, 0.0, 0.0, 0.0, 0.0, 0.0, 0.0, 0.0, 0.0, 0.0, 0.0, 0.0, 0.0, 0.0, 0.0, 0.0, 0.0, 0.0, 0.0, 0.0, 0.0, 0.0, 0.0, 0.0, 0.0, 0.0, 0.0, 0.0, 0.0, 0.0, 0.0, 0.0, 0.0, 0.0, 0.0, 0.0, 0.0, 0.0, 0.0, 0.0, 0.0, 0.0, 0.0, 0.0, 0.0, 0.0, 0.0, 0.0, 0.0, 0.0, 0.0, 0.0, 0.0, 0.0, 0.0, 0.0, 0.0, 0.0, 0.0, 0.0, 0.0, 0.0, 0.0, 0.0, 0.0, 0.0, 0.0, 0.0, 0.0, 0.0, 0.0, 0.0, 0.0, 0.0, 0.0, 0.0, 0.0, 0.0, 0.0, 0.0, 0.0, 0.0, 0.0, 0.0, 0.0, 0.0, 0.0, 0.0, 0.0, 0.0, 0.0, 0.0, 0.0, 0.0, 0.0, 0.0, 0.0, 0.0, 0.0, 0.0, 0.0, 0.0, 0.0, 0.0, 0.0, 0.0, 0.0, 0.0, 0.0, 0.0, 0.0, 0.0, 0.0, 0.0, 0.0, 0.0, 0.0, 0.0, 0.0, 0.0, 0.0, 0.0, 0.0, 0.0, 0.0, 0.0, 0.0, 0.0, 0.0, 0.0, 0.0, 0.0, 0.0, 0.0, 0.0, 0.0, 0.0, 0.0, 0.0, 0.0, 0.0, 0.0, 0.0, 0.0, 0.0, 0.0, 0.0, 0.0, 0.0, 0.0, 0.0, 0.0, 0.0, 1.0, 0.0, 0.5, 0.0, 0.5, 0.0, 1.0, 0.0, 0.0, 0.0, 0.0, 0.0, 0.0, 0.0, 0.0, 0.0, 0.0, 0.0, 0.0, 0.0, 0.0, 0.0, 0.0, 0.0, 0.0, 0.0, 0.0, 0.0, 0.0, 0.0, 0.0, 0.0, 0.0, 0.0, 0.0, 0.0, 0.0, 0.0, 0.0, 0.0, 0.0, 0.0, 0.0, 0.0, 0.0, 0.0, 0.0, 0.0, 0.0, 0.0, 1.0, 0.0, 1.0, 0.0, 0.0, 0.0, 0.0, 0.0, 0.0, 0.0, 0.0, 0.0, 0.0, 0.0, 1.0, 0.0, 1.0, 0.0, 1.0, 0.0, 1.0, 0.0, 0.0, 0.0, 0.0, 0.0, 0.0, 0.0, 0.0, 0.0, 0.0, 0.0, 0.0, 0.0, 0.0, 0.0, 0.0, 0.0, 1.0, 0.0, 0.5, 0.0, 0.5, 0.0, 1.0, 0.0, 0.5, 0.0, 1.0, 0.0, 1.0, 0.0, 0.6765, 0.0, 0.0, 0.0, 0.0, 0.0, 0.0, 0.0, 0.0, 0.0, 0.0, 0.0, 0.0, 0.0, 0.0, 0.0, 0.0, 0.0, 0.0, 0.0, 0.0, 0.0, 0.0, 0.0, 0.0, 0.0, 0.0, 0.0, 0.0, 0.0, 0.0, 0.0, 0.0, 0.0, 0.0, 0.0, 0.0, 0.0, 0.0, 0.0, 0.0, 0.0, 1.0, 0.0, 1.0, 0.0, 1.0, 0.0, 1.0, 0.0, 0.0, 0.0, 0.0, 0.0, 0.0, 0.0, 0.0, 0.0, 0.0, 0.0, 0.0, 0.0, 0.0, 0.0, 0.0, 0.0, 0.0, 0.0, 0.0, 0.0, 0.0, 0.0, 0.0, 0.0, 0.0, 0.0, 0.0, 0.0, 0.0, 0.0, 0.0, 0.0, 0.0, 0.0, 0.0, 0.0, 0.0, 0.0, 0.0, 0.0, 0.0, 0.0, 0.0, 0.0, 0.0, 0.0, 0.0, 0.0, 0.0, 0.0, 0.0, 0.0, 0.0, 0.0, 0.0, 0.0, 0.0, 0.0, 0.0, 0.0, 0.0, 0.0, 0.0, 0.0, 0.0, 0.0, 0.0, 0.0, 0.0, 0.0, 0.0, 0.0, 0.0, 0.0, 0.0, 0.0, 0.0, 0.0, 0.0, 0.0, 0.0, 0.0, 0.0, 0.0, 0.0, 0.0, 0.0, 0.0, 0.0, 0.0, 0.0, 0.0, 0.0, 0.0, 0.0, 0.0, 0.0, 0.0, 0.0, 0.0, 0.0, 0.0, 0.0, 0.0, 0.0, 0.0, 0.0, 0.0, 0.0, 0.0, 0.0, 0.0, 0.0, 0.0, 0.0, 0.0, 0.0, 0.0, 0.0, 0.0, 0.0, 0.0, 0.0, 0.0, 0.0, 0.0, 0.0, 0.0, 0.0, 0.0, 0.0, 0.0, 0.0, 0.0, 0.0, 0.0, 0.0, 0.0, 0.6765, 0.0, 1.0, 0.0, 0.0, 0.0, 0.25, 0.0, 0.5, 0.0, 0.6765, 0.0, 0.3725, 0.0, 0.0, 0.0, 0.0, 0.0, 0.0, 0.0, 0.0, 0.0, 0.0, 0.0, 0.0, 0.0, 0.0, 0.0, 0.0, 0.0, 0.0, 0.0, 0.0, 0.0, 0.0, 0.0, 0.0, 0.0, 0.0, 0.0, 0.0, 0.0, 0.0, 0.0, 0.0, 0.0, 0.0, 0.0, 0.0, 0.0, 0.0, 0.0, 0.0, 0.0, 0.0, 0.0, 0.0, 0.0, 0.0, 0.0, 0.0, 0.0, 0.0, 0.0, 0.0, 0.0, 0.0, 0.0, 0.0, 0.0, 0.0, 0.0, 0.0, 0.0, 0.0, 0.0, 0.0, 0.0, 0.0, 0.0, 0.0, 0.0, 0.0, 0.0, 0.0, 0.0, 0.0, 0.0, 0.0, 0.0, 0.0, 0.0, 0.0, 0.0, 0.0, 0.0, 0.0, 0.0, 0.0, 0.0, 0.0, 0.0, 0.0, 0.0, 0.0, 0.0, 0.0, 0.0, 0.0, 0.0, 0.0, 0.0, 0.0, 0.0, 0.0, 0.0, 0.0, 0.0, 0.0, 0.0, 0.0, 0.0, 0.0, 0.0, 0.0, 0.0, 0.0, 0.0, 0.0, 0.0, 0.0, 0.0, 0.0, 0.0, 1.0, 0.0, 0.25, 0.0, 0.0, 0.0, 1.0, 0.0, 0.125, 0.0, 0.0, 0.0, 0.0, 0.0, 0.0, 0.0, 0.0, 0.0, 0.0, 0.0, 0.0, 0.0, 0.0, 0.0, 0.0, 0.0, 0.0, 0.0, 0.0, 0.0, 0.0, 0.0, 0.0, 0.0, 0.0, 0.0, 0.0, 0.0, 0.0, 0.0, 0.25, 0.0, 0.0, 0.0, 0.0, 0.0, 0.125, 0.0, 1.0, 0.0, 0.5, 0.0, 0.25, 0.0, 1.0, 0.0, 1.0, 0.0, 1.0, 0.0, 1.0, 0.0, 1.0, 0.0, 1.0, 0.0, 0.5, 0.0, 0.5, 0.0, 1.0, 0.0, 0.25, 0.0, 0.125, 0.0, 0.0, 0.0, 0.0, 0.0, 0.0, 0.0, 0.0, 0.0, 0.0, 0.0, 0.0, 0.0, 0.0, 0.0, 0.0, 0.0, 0.0, 0.0, 0.0, 0.0, 0.0, 0.0, 0.0, 0.0, 0.0, 0.0, 0.0, 0.0, 0.0, 0.0, 0.0, 0.0, 0.0, 0.0, 0.0, 0.0, 0.0, 0.0, 0.0, 0.0, 0.0, 0.0, 0.0, 0.0, 0.0, 0.0, 0.0, 0.0, 0.0, 0.0, 0.0, 0.0, 0.0, 0.0, 0.0, 0.0, 0.0, 0.0, 0.0, 0.0, 0.0, 0.0, 0.0, 0.0, 0.0, 0.0, 0.0, 0.0, 0.0, 0.0, 0.0, 0.0, 0.0, 0.0, 0.0, 0.0, 0.0, 0.0, 0.0, 0.0, 0.0, 0.0, 0.0, 0.0, 0.0, 0.0, 0.0, 0.0, 0.0, 0.0, 0.0, 0.0, 0.0, 0.0, 0.0, 0.0, 0.0, 0.0, 0.0, 0.0, 0.0, 0.0, 0.0, 0.0, 0.0, 0.0, 0.0, 0.0, 0.0, 0.0, 0.0, 0.0, 0.0, 0.0, 0.0, 0.0, 0.0, 0.0, 0.0, 0.0, 0.0, 0.0, 0.0, 0.0, 0.0, 0.0, 0.25, 0.0, 0.3725, 0.0, 0.0, 0.0, 0.0, 0.0, 0.0, 0.0, 0.3725, 0.0, 0.0, 0.0, 0.0, 0.0, 0.0, 0.0, 0.0, 0.0, 0.0, 0.0, 0.0, 0.0, 0.0, 0.0, 0.0, 0.0, 0.0, 0.0, 0.0, 0.0, 0.0, 0.0, 0.0, 0.0, 0.0, 0.0, 0.0, 0.0, 0.0, 0.0, 0.0, 0.0, 0.0, 0.0, 0.0, 0.0, 0.0, 0.0, 0.0, 0.0, 0.0, 0.0, 0.0, 0.0, 0.0, 0.0, 0.0, 0.0, 0.0, 0.0, 1.0, 0.0, 0.5, 0.0, 0.5, 0.0, 1.0, 0.0, 0.0, 0.0, 1.0, 0.0, 1.0, 0.0, 0.0, 0.0, 1.0, 0.0, 1.0, 0.0, 1.0, 0.0, 1.0, 0.0, 0.0, 0.0, 0.0, 0.0, 0.0, 0.0, 0.0, 0.0, 0.0, 0.0, 0.0, 0.0, 0.0, 0.0, 0.0, 0.0, 0.0, 0.0, 0.0, 0.0, 0.0, 0.0, 0.0, 0.0, 0.0, 0.0, 0.0, 0.0, 0.0, 0.0, 0.0, 0.0, 0.0, 0.0, 0.0, 0.0, 0.0, 0.0, 0.0, 0.0, 0.0, 0.0, 0.0, 0.0, 0.0, 0.0, 0.0, 0.0, 0.0, 0.0, 0.0, 0.0, 0.0, 0.0, 0.0, 0.0, 0.0, 0.0, 0.0, 0.0, 0.0, 0.0, 0.0, 0.0, 0.0, 0.0, 0.0, 0.0, 0.0, 0.0, 0.0, 0.0, 0.0, 0.0, 0.0, 0.0, 0.0, 0.0, 0.0, 0.0, 0.0, 0.0, 0.0, 0.0, 0.0, 0.0, 0.0, 0.0, 0.0, 0.0, 0.0, 0.0, 0.0, 0.0, 0.0, 0.0, 0.0, 0.0, 0.0, 0.0, 0.0, 0.0, 0.0, 0.0, 0.0, 0.0, 0.0, 0.0, 0.0, 0.0, 0.0, 0.0, 0.0, 0.0, 0.0, 0.0, 0.0, 0.0, 0.0, 0.0, 0.0, 0.0, 0.0, 0.0, 0.0, 0.0, 0.0, 0.0, 0.0, 0.0, 0.0, 0.0, 0.0, 0.0, 0.0, 0.0, 0.0, 0.0, 0.0, 0.0, 0.0, 0.0, 0.0, 0.0, 0.0, 0.0, 0.0, 0.0, 0.0, 0.0, 0.0, 0.0, 0.0, 0.0, 0.0, 0.0, 0.0, 0.0, 0.0, 0.0, 0.0, 0.0, 0.0, 0.0, 0.0, 0.0, 0.0, 0.0, 0.0, 0.0, 0.0, 0.0, 0.0, 0.0, 0.0, 0.0, 0.0, 0.0, 0.0, 0.0, 0.0, 0.0, 0.0, 0.0, 0.0, 0.0, 0.0, 0.0, 0.0, 0.0, 0.0, 0.0, 0.0, 0.0, 0.0, 0.0, 0.0, 0.0, 0.0, 0.0, 0.0, 0.0, 0.0, 0.0, 0.0, 0.0, 0.0, 0.0, 0.0, 0.0, 0.0, 0.0, 0.0, 0.0, 0.0, 0.0, 0.0, 0.0, 0.0, 0.0, 0.0, 0.0, 0.0, 0.0, 0.0, 0.0, 0.0, 0.0, 0.0, 0.0, 0.0, 0.0, 0.0, 0.0, 0.0, 0.0, 0.0, 0.0, 0.0, 0.0, 0.0, 0.0, 0.0, 0.0, 0.0, 0.0, 0.0, 0.0, 0.0, 0.0, 0.0, 0.0, 0.0, 0.0, 0.0, 0.0, 0.0, 0.0, 0.0, 0.0, 0.0, 0.0, 0.0, 0.0, 0.0, 0.0, 0.0, 0.0, 0.0, 0.0, 0.0, 0.0, 0.0, 0.0, 0.0, 0.0, 0.0, 0.0, 0.0, 0.0, 0.0, 0.0, 0.0, 0.0, 0.0, 0.0, 0.0, 0.0, 0.0, 0.0, 0.0, 0.0, 0.0, 0.0, 0.0, 0.0, 0.0, 0.0, 0.0, 0.0, 0.0, 0.0, 0.0, 0.0, 0.0, 0.0, 0.0, 0.0, 0.0, 0.0, 0.0, 0.0, 0.0, 0.0, 0.0, 0.0, 0.0, 0.0, 0.0, 0.0, 0.0, 0.0, 0.0, 0.0, 0.0, 0.0, 0.0, 0.0, 0.0, 0.0, 0.0, 0.0, 0.0, 0.0, 0.0, 0.0, 0.0, 0.0, 0.0, 0.0, 0.0, 0.0, 0.0, 0.0])
me_plane.use_remesh_preserve_volume = False
me_plane.use_remesh_preserve_attributes = False
me_plane.use_mirror_vertex_groups = False
me_plane.update()

# ---- objects
ob_empty = bpy.data.objects.new('Empty', None)
ob_empty_001 = bpy.data.objects.new('Empty.001', None)
ob_mirror = bpy.data.objects.new('MIRROR', None)
ob_plane = bpy.data.objects.new('Plane', me_plane)
ob_sun = bpy.data.objects.new('Sun', light_sun)

# ---- transforms, parenting, visibility, modifiers, constraints
ob_empty.location = (1.166, 0.0, 2.1)
ob_empty.rotation_euler = (1.571, -0.0, -0.0)
ob_empty.empty_display_type = 'IMAGE'
ob_empty.empty_display_size = 5.0
ob_empty.empty_image_depth = 'FRONT'
ob_empty.show_empty_image_perspective = False
ob_empty.use_empty_image_alpha = True
ob_empty.empty_image_side = 'FRONT'
ob_empty.color = (1.0, 1.0, 1.0, 0.5)
ob_empty.hide_select = True
ob_empty.lineart.crease_threshold = 0.0
ob_empty_001.location = (0.0, -0.11, 2.1)
ob_empty_001.rotation_euler = (1.571, -0.0, 1.571)
ob_empty_001.lock_location = (True, True, True)
ob_empty_001.empty_display_type = 'IMAGE'
ob_empty_001.empty_display_size = 5.0
ob_empty_001.empty_image_depth = 'FRONT'
ob_empty_001.show_empty_image_perspective = False
ob_empty_001.use_empty_image_alpha = True
ob_empty_001.empty_image_side = 'FRONT'
ob_empty_001.color = (1.0, 1.0, 1.0, 0.5)
ob_empty_001.hide_select = True
ob_empty_001.lineart.crease_threshold = 0.0
ob_mirror.location = (0.0, 0.0, 0.0)
ob_mirror.empty_display_type = 'SINGLE_ARROW'
ob_mirror.hide_select = True
ob_mirror.lineart.crease_threshold = 0.0
ob_plane.location = (0.0, 0.0, 0.0)
ob_plane.rotation_euler = (1.571, 0.0, 0.0)
ob_plane.lineart.crease_threshold = 0.0
_m = ob_plane.modifiers.new('Mirror', 'MIRROR')
_m.use_clip = True
_m.mirror_object = ob_mirror
_m = ob_plane.modifiers.new('Subdivision', 'SUBSURF')
_m.uv_smooth = 'PRESERVE_CORNERS'
_m.show_only_control_edges = False
ob_sun.location = (0.0, 0.0, 0.0)
ob_sun.lineart.crease_threshold = 0.0

# ---- collection membership
col_images.objects.link(ob_empty)
col_images.objects.link(ob_empty_001)
col_images.objects.link(ob_mirror)
col_mask.objects.link(ob_plane)
col_mask.objects.link(ob_sun)

# ---- scene / render settings (as saved in the file)
scene.frame_start = 1; scene.frame_end = 250; scene.frame_set(2)
scene.render.engine = 'BLENDER_EEVEE_NEXT'
scene.cycles.use_denoising = False
scene.cycles.samples = 128
scene.cycles.sampling_pattern = 'TABULATED_SOBOL'
scene.cycles.use_adaptive_sampling = False
scene.cycles.use_light_tree = False
scene.view_settings.view_transform = 'Filmic'
bpy.context.view_layer.update()

# ---- added for rendering (the .blend has no active camera): camera
cam_auto = bpy.data.cameras.new('AutoCamera')
cam_auto.lens = 50.0
cam_auto.sensor_width = 36.0
cam_auto.clip_end = 1000.0
ob_auto_camera = bpy.data.objects.new('AutoCamera', cam_auto)
scene.collection.objects.link(ob_auto_camera)
ob_auto_camera.location = (4.58037, -4.17959, 5.73679)
ob_auto_camera.rotation_euler = (1.09748, -7.21219e-08, 0.694738)
scene.camera = ob_auto_camera
bpy.context.view_layer.update()
